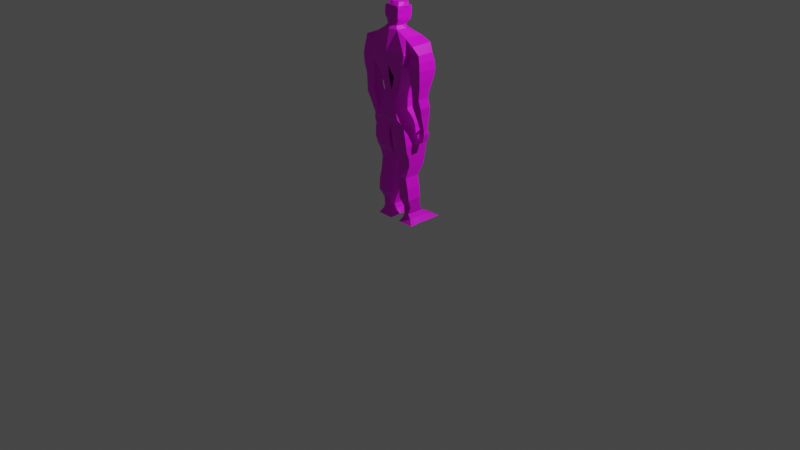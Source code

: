 # Source: Tasuna.blend  (saved by Blender 2.80.75; exported with 4.5.12 LTS)
import bpy
from mathutils import Matrix  # noqa: F401  (used for matrix-valued properties, if any)

bpy.ops.wm.read_factory_settings(use_empty=True)
scene = bpy.context.scene
scene.name = 'Scene'

# ---- collections
col_collection = bpy.data.collections.new('Collection'); scene.collection.children.link(col_collection)

# ---- images (referenced by path relative to the original .blend; pixels are not part of the script)
import os
ASSET_DIR = os.environ.get("B2B_ASSET_DIR", "")  # directory of the original .blend (textures are referenced by path, not embedded)
HERE = os.path.dirname(os.path.abspath(__file__))  # packed textures are extracted next to this script under _unpacked/

def load_image(name, relpath, width, height, colorspace="sRGB"):
    """Load a texture the original file referenced (path relative to the .blend, or extracted next to this script)."""
    p = next((c for c in (os.path.join(HERE, relpath), os.path.join(ASSET_DIR, relpath)) if relpath and os.path.exists(c)), "")
    if p:
        img = bpy.data.images.load(p, check_existing=True)
        img.name = name
    else:  # same state as the original file: an image datablock whose file is absent (Cycles renders it pink)
        img = bpy.data.images.new(name, width, height)
        img.source = "FILE"
        img.filepath = "//" + (relpath or name)
    img.colorspace_settings.name = colorspace
    return img
img_tasunatexture_proto = load_image('TasunaTexture_proto', 'TasunaTexture_proto.png', 1024, 1024, 'sRGB')

# ---- materials (node trees are filled in below, after node groups)
mat_material_002 = bpy.data.materials.new('Material.002')
mat_material_002.use_transparent_shadow = False

# ---- material node trees
mat_material_002.use_nodes = True; mat_material_002.node_tree.nodes.clear()
_N = mat_material_002.node_tree.nodes; _L = mat_material_002.node_tree.links
n0 = _N.new('ShaderNodeOutputMaterial'); n0.name = 'Material Output'; n0.location = (300, 300)
n1 = _N.new('ShaderNodeBsdfPrincipled'); n1.name = 'Principled BSDF'; n1.location = (10, 300)
n1.distribution = 'GGX'
n1.subsurface_method = 'BURLEY'
n1.inputs[3].default_value = 1.45
n1.inputs[27].default_value = (0.0, 0.0, 0.0, 1.0)
n1.inputs[28].default_value = 1.0
n2 = _N.new('ShaderNodeTexImage'); n2.name = 'Image Texture'; n2.location = (-280, 260)
n2.image = img_tasunatexture_proto
_L.new(n1.outputs[0], n0.inputs[0])
_L.new(n2.outputs[0], n1.inputs[0])
n0.is_active_output = True

# ---- world
world_world = bpy.data.worlds.new('World'); scene.world = world_world
world_world.use_nodes = True; world_world.node_tree.nodes.clear()
_N = world_world.node_tree.nodes; _L = world_world.node_tree.links
n0 = _N.new('ShaderNodeOutputWorld'); n0.name = 'World Output'; n0.location = (300, 300)
n1 = _N.new('ShaderNodeBackground'); n1.name = 'Background'; n1.location = (10, 300)
n1.inputs[0].default_value = (0.05088, 0.05088, 0.05088, 1.0)
_L.new(n1.outputs[0], n0.inputs[0])
n0.is_active_output = True
world_world.color = (0.05088, 0.05088, 0.05088)
world_world.use_sun_shadow = False
world_world.sun_shadow_jitter_overblur = 0.0

# ---- cameras
cam_camera = bpy.data.cameras.new('Camera')
cam_camera.clip_end = 100.0
cam_camera.ortho_scale = 7.314

# ---- lights
light_light = bpy.data.lights.new('Light', 'POINT')
light_light.transmission_factor = 0.0
light_light.energy = 1000.0
light_light.shadow_soft_size = 0.1
light_light.shadow_maximum_resolution = 0.006
light_light.use_absolute_resolution = True

# ---- meshes
me_cube = bpy.data.meshes.new('Cube')
me_cube.from_pydata([(-0.09305, 0.08827, 1.391), (-0.1829, 0.1416, 1.077), (-0.09306, -0.09811, 1.397), (-0.1829, -0.1188, 1.075), (-0.09305, 0.08827, 1.31), (-0.1101, 0.1044, 1.228), (-0.152, 0.1315, 1.146), (-0.09307, -0.1357, 1.31), (-0.1101, -0.1566, 1.228), (-0.1521, -0.1616, 1.146), (-0.1878, 0.1782, 1.647), (-0.1878, -0.141, 1.656), (-0.2398, 0.1882, 1.768), (-0.2398, -0.168, 1.802), (-0.1912, 0.1048, 1.941), (-0.1912, -0.09772, 1.942), (-0.06392, 0.04892, 2.003), (-0.08416, -0.1054, 2.006), (-1.193e-05, -0.141, 1.656), (-1.421e-05, -0.168, 1.802), (8.865e-06, 0.1048, 1.941), (-4.345e-05, -0.1287, 2.004), (-0.03398, -0.1001, 1.529), (-0.03396, 0.1093, 1.523), (-0.1276, 0.1094, 1.519), (-0.1276, -0.1001, 1.525), (-0.2398, -0.09549, 1.797), (-0.3606, -0.09441, 1.815), (-0.3104, -0.1243, 1.893), (-0.2398, 0.08156, 1.782), (-0.3606, 0.08149, 1.815), (-0.3104, 0.1027, 1.899), (-0.3768, -0.1005, 1.742), (-0.2285, -0.1005, 1.725), (-0.3768, 0.09407, 1.742), (-0.2285, 0.09406, 1.725), (-0.3806, -0.09899, 1.582), (-0.2429, -0.099, 1.582), (-0.3805, 0.08392, 1.58), (-0.2429, 0.08391, 1.58), (-0.2271, -0.1045, 1.657), (-0.2271, 0.09805, 1.649), (-0.3851, 0.09807, 1.659), (-0.3852, -0.1045, 1.668), (-0.3665, -0.08453, 1.479), (-0.2564, -0.08454, 1.479), (-0.3664, 0.05437, 1.479), (-0.2564, 0.05436, 1.479), (-0.3712, -0.07228, 1.29), (-0.2601, -0.07229, 1.29), (-0.3712, 0.04754, 1.293), (-0.2601, 0.04753, 1.293), (-0.3434, 0.000594, 1.055), (-0.2916, -0.0006832, 1.05), (-0.3428, 0.04973, 1.058), (-0.291, 0.04845, 1.053), (-0.3559, -0.04292, 1.198), (-0.3556, 0.05789, 1.201), (-0.2693, 0.0573, 1.205), (-0.2696, -0.04351, 1.202), (-0.27, -0.08745, 1.383), (-0.27, 0.03434, 1.385), (-0.3571, 0.03434, 1.384), (-0.3571, -0.08744, 1.383), (-0.2161, 0.166, 0.8822), (-0.2161, -0.1114, 0.8788), (-0.02116, 0.1665, 0.9027), (-0.02118, -0.1109, 0.8993), (-0.01526, -0.1183, 0.9812), (-0.01523, 0.1607, 0.9863), (-0.2065, 0.1607, 0.9869), (-0.2065, -0.1183, 0.9818), (-0.174, 0.09172, 0.5169), (-0.176, -0.07365, 0.5214), (-0.08032, 0.09172, 0.5172), (-0.08238, -0.07365, 0.5217), (-0.2071, -0.09072, 0.7976), (-0.2043, -0.05973, 0.7351), (-0.1942, -0.04231, 0.6475), (-0.05264, -0.04241, 0.6441), (-0.0331, -0.0598, 0.733), (-0.0179, -0.09051, 0.8061), (-0.207, 0.1579, 0.7977), (-0.2041, 0.1557, 0.7336), (-0.1938, 0.1475, 0.6378), (-0.05231, 0.1474, 0.6344), (-0.03288, 0.1557, 0.7315), (-0.01779, 0.1581, 0.8062), (-0.2098, 0.08529, 0.2908), (-0.2121, -0.0707, 0.2895), (-0.07565, 0.08524, 0.2895), (-0.07787, -0.07075, 0.2882), (-0.1703, 0.1527, 0.1176), (-0.1713, -0.03653, 0.1216), (-0.1139, 0.1526, 0.1171), (-0.1149, -0.03655, 0.1211), (-0.2027, -0.07477, 0.4115), (-0.081, -0.07475, 0.4126), (-0.2006, 0.09002, 0.4022), (-0.07886, 0.09004, 0.4032), (-0.1901, 0.09967, 0.1962), (-0.1917, -0.02541, 0.1956), (-0.09638, -0.02544, 0.1947), (-0.0948, 0.09964, 0.1954), (-0.2291, 0.3284, 0.01174), (-0.232, -0.05759, 0.01489), (-0.05544, 0.3284, 0.01123), (-0.05833, -0.05762, 0.01437), (-0.3456, -0.002891, 1.0), (-0.2856, -0.004168, 1.01), (-0.3458, 0.06866, 1.008), (-0.2857, 0.06738, 1.018), (-0.3223, 0.003736, 0.9229), (-0.2711, 0.002459, 0.956), (-0.3254, 0.07529, 0.9299), (-0.2742, 0.07401, 0.963), (-0.2564, 0.01584, 0.8841), (-0.2395, 0.01475, 0.9128), (-0.2596, 0.07669, 0.8868), (-0.2427, 0.07561, 0.9155), (-0.2271, 0.007104, 0.9951), (-0.2267, 0.04795, 0.9995), (-0.2288, 0.01023, 0.9685), (-0.2288, 0.05108, 0.9729), (-0.1829, 0.00497, 1.072), (-0.09306, -0.00492, 1.394), (-0.152, -0.01505, 1.146), (-0.1101, -0.02606, 1.228), (-0.09306, -0.02369, 1.31), (-0.1878, 0.01856, 1.651), (-0.2398, 0.02948, 1.786), (-0.1912, -0.002166, 1.942), (-0.09984, -0.0164, 2.004), (-0.1276, 0.004639, 1.522), (-0.2161, 0.02494, 0.8839), (-0.02117, 0.02546, 0.9044), (-0.2065, 0.02205, 0.9816), (-0.01525, 0.02202, 0.981), (-0.175, 0.02102, 0.5202), (-0.08135, 0.02102, 0.5205), (-0.01784, 0.03469, 0.8115), (-0.03299, 0.0464, 0.7407), (-0.05247, 0.05252, 0.6393), (-0.207, 0.03449, 0.803), (-0.2042, 0.04647, 0.7428), (-0.194, 0.05262, 0.6427), (-0.2109, 0.03211, 0.2883), (-0.07675, 0.03207, 0.2871), (-0.1708, 0.06995, 0.1155), (-0.1144, 0.06993, 0.115), (-0.07993, 0.01813, 0.409), (-0.2016, 0.01812, 0.4079), (-0.09559, 0.0354, 0.1991), (-0.1909, 0.03543, 0.2), (-0.2305, 0.08017, 0.01993), (-0.05689, 0.08014, 0.01941), (-0.0931, -0.031, 0.07163), (-0.09141, 0.2008, 0.06838), (-0.1931, 0.2009, 0.06886), (-0.1948, -0.03097, 0.0721), (-0.194, 0.07581, 0.06759), (-0.09226, 0.07579, 0.06711), (-0.09305, 0.01966, 1.393), (-0.152, 0.02361, 1.146), (-0.1101, 0.008361, 1.228), (-0.09306, 0.005842, 1.31), (-0.1878, 0.06066, 1.65), (-0.1276, 0.03226, 1.521), (-0.01524, 0.05859, 0.9824), (-0.01783, 0.06726, 0.8101), (-0.03296, 0.07522, 0.7383), (-0.05243, 0.07755, 0.638), (-0.07965, 0.0371, 0.4075), (-0.09538, 0.05235, 0.1981), (-0.1829, 0.04101, 1.073), (-0.2161, 0.06214, 0.8834), (-0.02117, 0.06266, 0.904), (-0.2065, 0.05862, 0.983), (-0.1747, 0.03967, 0.5193), (-0.08108, 0.03967, 0.5196), (-0.207, 0.06705, 0.8016), (-0.2042, 0.07529, 0.7403), (-0.194, 0.07766, 0.6414), (-0.2107, 0.04614, 0.289), (-0.07646, 0.04609, 0.2877), (-0.1707, 0.09177, 0.116), (-0.1143, 0.09175, 0.1155), (-0.2013, 0.03708, 0.4064), (-0.1907, 0.05238, 0.199), (-0.2302, 0.1456, 0.01148), (-0.05651, 0.1456, 0.01097), (-0.09203, 0.1088, 0.06745), (-0.1938, 0.1088, 0.06792), (-0.1829, -0.07337, 1.074), (-0.2161, -0.06136, 0.8806), (-0.02118, -0.06084, 0.9012), (-0.2065, -0.06678, 0.9818), (-0.1756, -0.0389, 0.521), (-0.082, -0.0389, 0.5213), (-0.2071, -0.04476, 0.7996), (-0.2043, -0.02075, 0.7379), (-0.1941, -0.007464, 0.6458), (-0.2117, -0.03297, 0.289), (-0.07746, -0.03301, 0.2878), (-0.1711, 0.002551, 0.1193), (-0.1147, 0.002533, 0.1188), (-0.2023, -0.04067, 0.4102), (-0.1914, -0.003074, 0.1972), (-0.2315, -0.0002685, 0.0136), (-0.0578, -0.0002967, 0.01309), (-0.09306, -0.06391, 1.396), (-0.1521, -0.1078, 1.146), (-0.1101, -0.1087, 1.228), (-0.09306, -0.09456, 1.31), (-0.1878, -0.08245, 1.654), (-0.1276, -0.06164, 1.524), (-0.01525, -0.06681, 0.9812), (-0.01788, -0.04455, 0.8081), (-0.03306, -0.02082, 0.7358), (-0.05258, -0.007564, 0.6424), (-0.08061, -0.04066, 0.4113), (-0.09609, -0.003105, 0.1963), (-0.1945, 0.008219, 0.07044), (-0.09279, 0.008198, 0.06997), (0.09306, 0.08826, 1.391), (0.1829, 0.1416, 1.077), (0.09305, -0.09813, 1.397), (0.1829, -0.1188, 1.075), (0.09306, 0.08826, 1.31), (0.1101, 0.1044, 1.228), (0.1521, 0.1315, 1.146), (0.09304, -0.1357, 1.31), (0.1101, -0.1566, 1.228), (0.152, -0.1617, 1.146), (0.1878, 0.1781, 1.647), (0.1878, -0.1411, 1.656), (0.2398, 0.1882, 1.768), (0.2398, -0.168, 1.802), (0.1912, 0.1048, 1.941), (0.1912, -0.09775, 1.942), (0.06393, 0.04891, 2.003), (0.08414, -0.1054, 2.006), (-1.005e-05, -0.1188, 1.075), (7.467e-06, 0.08827, 1.391), (-8.301e-06, -0.09812, 1.397), (1.198e-05, 0.1416, 1.077), (1.113e-05, 0.1315, 1.146), (8.834e-06, 0.1044, 1.228), (7.467e-06, 0.08827, 1.31), (-1.367e-05, -0.1617, 1.146), (-1.324e-05, -0.1566, 1.228), (-1.148e-05, -0.1357, 1.31), (1.507e-05, 0.1781, 1.647), (1.592e-05, 0.1882, 1.768), (5.374e-06, 0.06352, 2.002), (0.03396, -0.1001, 1.529), (0.03398, 0.1093, 1.523), (0.1276, 0.1093, 1.519), (0.1276, -0.1001, 1.525), (0.2398, -0.09553, 1.797), (0.3606, -0.09447, 1.815), (0.3104, -0.1243, 1.893), (0.2398, 0.08152, 1.782), (0.3606, 0.08143, 1.815), (0.3104, 0.1027, 1.899), (0.3768, -0.1006, 1.742), (0.2285, -0.1006, 1.725), (0.3768, 0.094, 1.742), (0.2285, 0.09402, 1.725), (0.3805, -0.09906, 1.582), (0.2429, -0.09904, 1.582), (0.3806, 0.08386, 1.58), (0.2429, 0.08387, 1.58), (0.2271, -0.1046, 1.657), (0.2271, 0.09801, 1.649), (0.3852, 0.098, 1.659), (0.3851, -0.1046, 1.668), (0.3664, -0.08459, 1.479), (0.2564, -0.08458, 1.479), (0.3664, 0.05431, 1.479), (0.2564, 0.05432, 1.479), (0.3712, -0.07235, 1.29), (0.2601, -0.07234, 1.29), (0.3712, 0.04747, 1.293), (0.2601, 0.04748, 1.293), (0.3434, 0.0005359, 1.055), (0.2916, -0.0007325, 1.05), (0.3428, 0.04967, 1.058), (0.291, 0.0484, 1.053), (0.3559, -0.04298, 1.198), (0.3557, 0.05783, 1.201), (0.2693, 0.05726, 1.205), (0.2696, -0.04355, 1.202), (0.2699, -0.08749, 1.383), (0.27, 0.03429, 1.385), (0.3571, 0.03428, 1.384), (0.3571, -0.0875, 1.383), (0.2162, 0.1659, 0.8822), (0.2161, -0.1114, 0.8788), (0.02118, 0.1665, 0.9027), (0.02116, -0.1109, 0.8993), (0.01524, -0.1183, 0.9812), (0.01526, 0.1607, 0.9863), (0.2065, 0.1607, 0.9869), (0.2065, -0.1183, 0.9818), (0.1705, 0.09169, 0.5169), (0.1725, -0.07368, 0.5214), (0.07684, 0.09171, 0.5172), (0.07886, -0.07366, 0.5217), (0.2071, -0.09075, 0.7976), (0.2008, -0.05976, 0.7351), (0.1907, -0.04234, 0.6475), (0.04913, -0.04241, 0.6441), (0.02959, -0.0598, 0.733), (0.01789, -0.09051, 0.8061), (0.207, 0.1579, 0.7977), (0.2006, 0.1557, 0.7336), (0.1904, 0.1475, 0.6378), (0.04883, 0.1474, 0.6344), (0.02941, 0.1557, 0.7315), (0.01781, 0.1581, 0.8062), (0.2099, 0.08525, 0.2908), (0.2121, -0.07074, 0.2895), (0.07566, 0.08523, 0.2895), (0.07786, -0.07076, 0.2882), (0.1703, 0.1526, 0.1176), (0.1712, -0.03656, 0.1216), (0.114, 0.1526, 0.1171), (0.1149, -0.03657, 0.1211), (0.1992, -0.0748, 0.4115), (0.07748, -0.07476, 0.4126), (0.1971, 0.08998, 0.4022), (0.07537, 0.09002, 0.4032), (0.1901, 0.09964, 0.1962), (0.1917, -0.02544, 0.1956), (0.09637, -0.02545, 0.1947), (0.09481, 0.09962, 0.1954), (0.2292, 0.3284, 0.01174), (0.232, -0.05763, 0.01489), (0.05549, 0.3284, 0.01123), (0.05832, -0.05763, 0.01437), (0.3456, -0.002949, 1.0), (0.2856, -0.004217, 1.01), (0.3458, 0.0686, 1.008), (0.2857, 0.06733, 1.018), (0.3223, 0.003681, 0.9229), (0.2711, 0.002413, 0.956), (0.3255, 0.07523, 0.9299), (0.2743, 0.07396, 0.963), (0.2564, 0.01579, 0.8841), (0.2395, 0.01471, 0.9128), (0.2596, 0.07665, 0.8868), (0.2428, 0.07556, 0.9155), (0.2271, 0.007066, 0.9951), (0.2267, 0.04791, 0.9995), (0.2288, 0.0102, 0.9685), (0.2288, 0.05104, 0.9729), (0.1829, 0.004939, 1.072), (0.09306, -0.004936, 1.394), (0.152, -0.01508, 1.146), (0.1101, -0.02608, 1.228), (0.09305, -0.02371, 1.31), (0.1878, 0.01853, 1.651), (0.2398, 0.02944, 1.786), (0.1912, -0.002198, 1.942), (0.09591, 0.0001066, 2.004), (4.192e-07, 0.004955, 1.072), (0.1276, 0.004617, 1.522), (0.2161, 0.0249, 0.8839), (0.02117, 0.02546, 0.9044), (0.2065, 0.02201, 0.9816), (0.01525, 0.02201, 0.981), (0.1715, 0.021, 0.5202), (0.07785, 0.02101, 0.5205), (0.01785, 0.03469, 0.8115), (0.0295, 0.0464, 0.7407), (0.04898, 0.05251, 0.6393), (0.207, 0.03445, 0.803), (0.2007, 0.04644, 0.7428), (0.1905, 0.05258, 0.6427), (0.211, 0.03207, 0.2883), (0.07676, 0.03205, 0.2871), (0.1708, 0.06992, 0.1155), (0.1144, 0.06991, 0.115), (0.07643, 0.01812, 0.409), (0.1981, 0.01808, 0.4079), (0.09559, 0.03539, 0.1991), (0.1909, 0.0354, 0.2), (0.2306, 0.08013, 0.01993), (0.0569, 0.08013, 0.01941), (0.0931, -0.03101, 0.07163), (0.09144, 0.2008, 0.06838), (0.1932, 0.2008, 0.06886), (0.1948, -0.03101, 0.0721), (0.194, 0.07577, 0.06759), (0.09227, 0.07577, 0.06711), (0.09306, 0.01965, 1.393), (0.152, 0.02359, 1.146), (0.1101, 0.008342, 1.228), (0.09306, 0.005827, 1.31), (0.1878, 0.06063, 1.65), (0.1276, 0.03224, 1.521), (0.01525, 0.05859, 0.9824), (0.01784, 0.06726, 0.8101), (0.02947, 0.07522, 0.7383), (0.04894, 0.07755, 0.638), (0.07615, 0.03709, 0.4075), (0.09539, 0.05233, 0.1981), (0.1829, 0.04098, 1.073), (3.468e-06, 0.041, 1.073), (0.2161, 0.06211, 0.8834), (0.02118, 0.06266, 0.904), (0.2065, 0.05858, 0.983), (0.1712, 0.03964, 0.5193), (0.07758, 0.03966, 0.5196), (0.207, 0.06702, 0.8016), (0.2007, 0.07526, 0.7403), (0.1905, 0.07762, 0.6414), (0.2107, 0.0461, 0.289), (0.07647, 0.04608, 0.2877), (0.1707, 0.09174, 0.116), (0.1143, 0.09173, 0.1155), (0.1978, 0.03705, 0.4064), (0.1907, 0.05235, 0.199), (0.2302, 0.1456, 0.01148), (0.05653, 0.1456, 0.01097), (0.09205, 0.1088, 0.06745), (0.1938, 0.1088, 0.06792), (0.1829, -0.0734, 1.074), (-6.208e-06, -0.07339, 1.074), (0.2161, -0.0614, 0.8806), (0.02117, -0.06085, 0.9012), (0.2065, -0.06681, 0.9818), (0.1721, -0.03893, 0.521), (0.07849, -0.03891, 0.5213), (0.2071, -0.04479, 0.7996), (0.2008, -0.02078, 0.7379), (0.1906, -0.007496, 0.6458), (0.2116, -0.033, 0.289), (0.07745, -0.03302, 0.2878), (0.1711, 0.002522, 0.1193), (0.1147, 0.002514, 0.1188), (0.1988, -0.04071, 0.4102), (0.1914, -0.003106, 0.1972), (0.2315, -0.0003077, 0.0136), (0.0578, -0.0003065, 0.01309), (0.09305, -0.06392, 1.396), (0.152, -0.1079, 1.146), (0.1101, -0.1087, 1.228), (0.09305, -0.09458, 1.31), (0.1878, -0.08248, 1.654), (0.1276, -0.06166, 1.524), (0.01524, -0.06681, 0.9812), (0.01787, -0.04456, 0.8081), (0.02956, -0.02082, 0.7358), (0.04907, -0.007573, 0.6424), (0.0771, -0.04067, 0.4113), (0.09609, -0.003121, 0.1963), (0.1945, 0.008187, 0.07044), (0.09279, 0.008183, 0.06997), (0.07895, -0.08666, 2.082), (0.08087, -0.08672, 2.22), (-0.07395, -0.08665, 2.082), (-0.08062, -0.0867, 2.22), (0.08782, 0.05314, 2.072), (0.08088, 0.07429, 2.208), (-0.07394, 0.0531, 2.072), (-0.0806, 0.07431, 2.208), (-0.03978, -0.09206, 2.083), (0.0001247, -0.09511, 2.083), (0.04003, -0.09207, 2.083), (0.04312, -0.09193, 2.221), (0.0001247, -0.09487, 2.221), (-0.04287, -0.09193, 2.221), (0.04004, 0.0585, 2.071), (0.0001379, 0.06155, 2.071), (-0.03977, 0.05851, 2.071), (-0.04285, 0.07953, 2.207), (0.0001397, 0.08247, 2.207), (0.04313, 0.07952, 2.207), (0.08866, -0.09832, 2.109), (0.08703, -0.09808, 2.153), (0.08703, -0.09474, 2.196), (-0.08678, -0.09472, 2.196), (-0.08678, -0.09807, 2.153), (-0.08366, -0.09831, 2.109), (-0.08676, 0.07857, 2.183), (-0.08676, 0.07522, 2.14), (-0.08365, 0.06877, 2.097), (0.08704, 0.07855, 2.183), (0.08704, 0.07521, 2.14), (0.08867, 0.06875, 2.097), (-0.04331, 0.07856, 2.183), (-0.04331, 0.07522, 2.14), (-0.04175, 0.06876, 2.097), (0.0001394, 0.07856, 2.183), (0.0001391, 0.07521, 2.14), (0.0001385, 0.06876, 2.097), (0.04359, 0.07855, 2.183), (0.04359, 0.07521, 2.14), (0.04203, 0.06876, 2.097), (0.04358, -0.09474, 2.196), (0.04358, -0.09808, 2.153), (0.04202, -0.09832, 2.109), (0.0001247, -0.09473, 2.196), (0.0001244, -0.09808, 2.153), (0.0001244, -0.09831, 2.109), (-0.04333, -0.09473, 2.196), (-0.04333, -0.09807, 2.153), (-0.04177, -0.09831, 2.109), (-0.07968, 0.02087, 2.074), (-0.08291, -0.01677, 2.077), (-0.07968, -0.05442, 2.08), (-0.08585, -0.04906, 2.217), (-0.0888, -0.006197, 2.214), (-0.08585, 0.03667, 2.211), (0.08469, -0.05443, 2.08), (0.08793, -0.01679, 2.077), (0.08469, 0.02085, 2.074), (0.08612, 0.03665, 2.211), (0.08907, -0.006212, 2.214), (0.08611, -0.04907, 2.217), (-0.05748, -0.06411, 2.253), (-0.06738, -0.003518, 2.249), (-0.05747, 0.05707, 2.244), (0.003292, -0.07399, 2.254), (0.0001326, -0.001331, 2.277), (0.003304, 0.06694, 2.243), (0.06406, -0.06412, 2.253), (0.07397, -0.00353, 2.249), (0.06407, 0.05706, 2.244), (-0.05862, 0.02858, 2.035), (-0.0696, -0.03001, 2.035), (-0.05863, -0.0886, 2.035), (-2.922e-05, 0.03955, 2.035), (0.05856, 0.02857, 2.035), (0.06953, -0.03002, 2.035), (0.05855, -0.08861, 2.035), (0.08867, 0.02698, 2.1), (0.08867, -0.01478, 2.103), (0.08866, -0.05655, 2.106), (0.08704, 0.03188, 2.143), (0.08703, -0.01144, 2.146), (0.08703, -0.05476, 2.15), (0.08704, 0.03523, 2.186), (0.08703, -0.008094, 2.19), (0.08703, -0.05142, 2.193), (-0.08366, -0.05654, 2.106), (-0.08365, -0.01477, 2.103), (-0.08365, 0.027, 2.1), (-0.08677, -0.05475, 2.15), (-0.08677, -0.01142, 2.146), (-0.08677, 0.0319, 2.143), (-0.08677, -0.0514, 2.193), (-0.08677, -0.00808, 2.19), (-0.08677, 0.03524, 2.186), (0.3606, -0.009056, 1.815), (0.3104, -0.0141, 1.896), (0.2398, -0.009558, 1.79), (0.3768, -0.006094, 1.742), (0.2285, -0.006082, 1.725), (0.3805, -0.01024, 1.581), (0.2429, -0.01022, 1.581), (0.3852, -0.00621, 1.664), (0.2271, -0.006197, 1.653), (0.3664, -0.01714, 1.479), (0.2564, -0.01713, 1.479), (0.3712, -0.01416, 1.291), (0.2601, -0.01416, 1.291), (0.3431, 0.02439, 1.056), (0.2913, 0.02313, 1.052), (0.2695, 0.005401, 1.203), (0.3558, 0.005971, 1.2), (0.3571, -0.02836, 1.384), (0.27, -0.02836, 1.384), (0.3457, 0.0318, 1.004), (0.2856, 0.03053, 1.014), (0.3239, 0.03843, 0.9263), (0.2726, 0.03716, 0.9594), (0.258, 0.04534, 0.8854), (0.2411, 0.04426, 0.9141), (0.2269, 0.0269, 0.9972), (0.2288, 0.03003, 0.9707), (-0.3606, -0.00646, 1.815), (-0.3104, -0.01077, 1.896), (-0.2398, -0.006966, 1.789), (-0.3768, -0.003226, 1.742), (-0.2285, -0.003238, 1.725), (-0.3805, -0.007536, 1.581), (-0.2429, -0.007547, 1.581), (-0.3852, -0.003225, 1.664), (-0.2271, -0.003239, 1.653), (-0.3664, -0.01508, 1.479), (-0.2564, -0.01509, 1.479), (-0.3712, -0.01237, 1.291), (-0.2601, -0.01238, 1.291), (-0.3431, 0.02516, 1.057), (-0.2913, 0.02388, 1.052), (-0.2695, 0.0069, 1.203), (-0.3558, 0.007484, 1.2), (-0.3571, -0.02655, 1.384), (-0.27, -0.02656, 1.384), (-0.3457, 0.03289, 1.004), (-0.2856, 0.03161, 1.014), (-0.3239, 0.03951, 0.9264), (-0.2727, 0.03823, 0.9595), (-0.258, 0.04626, 0.8854), (-0.2411, 0.04518, 0.9141), (-0.2269, 0.02753, 0.9973), (-0.2288, 0.03066, 0.9707)], [], [(215, 25, 11, 214), (251, 244, 2, 7), (165, 162, 0, 4), (174, 163, 6, 1), (163, 164, 5, 6), (164, 165, 4, 5), (242, 249, 9, 3), (249, 250, 8, 9), (250, 251, 7, 8), (214, 11, 13, 26), (23, 24, 10, 252), (252, 10, 12, 253), (253, 12, 14, 20), (20, 14, 16, 254), (239, 241, 21, 19, 237), (11, 18, 19, 13), (25, 22, 18, 11), (5, 4, 248, 247), (6, 5, 247, 246), (1, 6, 246, 245), (4, 0, 243, 248), (216, 68, 67, 195), (29, 131, 14, 12), (2, 244, 22, 25), (243, 0, 24, 23), (210, 2, 25, 215), (26, 15, 28, 27), (583, 584, 31, 30), (30, 31, 14, 29), (585, 131, 15, 26), (583, 30, 34, 586), (584, 28, 15, 131), (591, 40, 37, 589), (26, 27, 32, 33), (30, 29, 35, 34), (585, 26, 33, 587), (38, 39, 47, 46), (590, 42, 38, 588), (42, 41, 39, 38), (40, 43, 36, 37), (33, 32, 43, 40), (34, 35, 41, 42), (586, 34, 42, 590), (587, 33, 40, 591), (601, 60, 49, 595), (37, 36, 44, 45), (589, 37, 45, 593), (588, 38, 46, 592), (57, 58, 55, 54), (600, 62, 50, 594), (62, 61, 51, 50), (60, 63, 48, 49), (59, 56, 52, 53), (598, 59, 53, 597), (599, 57, 54, 596), (595, 49, 59, 598), (594, 50, 57, 599), (49, 48, 56, 59), (50, 51, 58, 57), (45, 44, 63, 60), (46, 47, 61, 62), (592, 46, 62, 600), (593, 45, 60, 601), (79, 78, 73, 75), (177, 70, 64, 175), (70, 69, 66, 64), (68, 71, 65, 67), (242, 3, 71, 68), (1, 245, 69, 70), (174, 1, 70, 177), (429, 242, 68, 216), (97, 96, 89, 91), (182, 84, 72, 178), (219, 79, 75, 198), (84, 85, 74, 72), (64, 66, 87, 82), (82, 87, 86, 83), (83, 86, 85, 84), (195, 67, 81, 217), (217, 81, 80, 218), (218, 80, 79, 219), (175, 64, 82, 180), (180, 82, 83, 181), (181, 83, 84, 182), (67, 65, 76, 81), (81, 76, 77, 80), (80, 77, 78, 79), (188, 100, 92, 185), (187, 98, 88, 183), (220, 97, 91, 203), (98, 99, 90, 88), (223, 156, 107, 209), (221, 102, 95, 205), (100, 103, 94, 92), (102, 101, 93, 95), (72, 74, 99, 98), (198, 75, 97, 220), (178, 72, 98, 187), (75, 73, 96, 97), (91, 89, 101, 102), (88, 90, 103, 100), (203, 91, 102, 221), (183, 88, 100, 188), (189, 104, 106, 190), (158, 157, 106, 104), (156, 159, 105, 107), (192, 158, 104, 189), (54, 55, 111, 110), (110, 111, 115, 114), (53, 52, 108, 109), (111, 55, 121, 123), (596, 54, 110, 602), (605, 113, 117, 607), (109, 108, 112, 113), (603, 109, 113, 605), (602, 110, 114, 604), (607, 606, 118, 119), (604, 114, 118, 606), (114, 115, 119, 118), (113, 112, 116, 117), (608, 120, 122, 609), (53, 109, 122, 120), (603, 111, 123, 609), (597, 53, 120, 608), (222, 160, 154, 208), (208, 154, 155, 209), (202, 146, 153, 207), (184, 147, 152, 173), (197, 138, 151, 206), (179, 139, 150, 172), (173, 152, 149, 186), (191, 161, 155, 190), (172, 150, 147, 184), (206, 151, 146, 202), (207, 153, 148, 204), (200, 144, 145, 201), (199, 143, 144, 200), (194, 134, 143, 199), (170, 141, 142, 171), (169, 140, 141, 170), (176, 135, 140, 169), (171, 142, 139, 179), (201, 145, 138, 197), (409, 366, 137, 168), (193, 124, 136, 196), (196, 136, 134, 194), (162, 125, 133, 167), (26, 15, 131, 130), (168, 137, 135, 176), (166, 129, 130, 29), (212, 213, 128, 127), (211, 212, 127, 126), (193, 211, 126, 124), (213, 210, 125, 128), (167, 133, 129, 166), (186, 149, 161, 191), (204, 148, 160, 222), (185, 92, 158, 192), (95, 93, 159, 156), (92, 94, 157, 158), (205, 95, 156, 223), (148, 185, 192, 160), (94, 186, 191, 157), (24, 167, 166, 10), (10, 166, 29, 12), (14, 131, 132, 16), (69, 168, 176, 66), (0, 162, 167, 24), (245, 409, 168, 69), (85, 171, 179, 74), (66, 176, 169, 87), (87, 169, 170, 86), (86, 170, 171, 85), (99, 172, 184, 90), (157, 191, 190, 106), (103, 173, 186, 94), (74, 179, 172, 99), (90, 184, 173, 103), (160, 192, 189, 154), (154, 189, 190, 155), (146, 183, 188, 153), (138, 178, 187, 151), (151, 187, 183, 146), (153, 188, 185, 148), (144, 181, 182, 145), (143, 180, 181, 144), (134, 175, 180, 143), (145, 182, 178, 138), (124, 174, 177, 136), (136, 177, 175, 134), (130, 131, 29), (127, 128, 165, 164), (126, 127, 164, 163), (124, 126, 163, 174), (128, 125, 162, 165), (149, 205, 223, 161), (93, 204, 222, 159), (7, 2, 210, 213), (3, 9, 211, 193), (9, 8, 212, 211), (8, 7, 213, 212), (13, 15, 26), (71, 196, 194, 65), (3, 193, 196, 71), (78, 201, 197, 73), (65, 194, 199, 76), (76, 199, 200, 77), (77, 200, 201, 78), (101, 207, 204, 93), (96, 206, 202, 89), (73, 197, 206, 96), (89, 202, 207, 101), (105, 208, 209, 107), (159, 222, 208, 105), (147, 203, 221, 152), (139, 198, 220, 150), (152, 221, 205, 149), (161, 223, 209, 155), (150, 220, 203, 147), (141, 218, 219, 142), (140, 217, 218, 141), (135, 195, 217, 140), (142, 219, 198, 139), (366, 429, 216, 137), (125, 210, 215, 133), (137, 216, 195, 135), (131, 15, 17, 132), (129, 214, 26, 130), (133, 215, 214, 129), (451, 450, 235, 258), (251, 231, 226, 244), (399, 228, 224, 396), (408, 225, 230, 397), (397, 230, 229, 398), (398, 229, 228, 399), (242, 227, 233, 249), (249, 233, 232, 250), (250, 232, 231, 251), (450, 259, 237, 235), (256, 252, 234, 257), (252, 253, 236, 234), (253, 20, 238, 236), (20, 254, 240, 238), (13, 19, 21, 17, 15), (235, 237, 19, 18), (258, 235, 18, 255), (229, 247, 248, 228), (230, 246, 247, 229), (225, 245, 246, 230), (228, 248, 243, 224), (452, 431, 300, 301), (262, 236, 238, 364), (226, 258, 255, 244), (243, 256, 257, 224), (446, 451, 258, 226), (259, 260, 261, 239), (556, 263, 264, 557), (263, 262, 238, 264), (558, 259, 239, 364), (556, 559, 267, 263), (557, 364, 239, 261), (564, 562, 270, 273), (259, 266, 265, 260), (263, 267, 268, 262), (558, 560, 266, 259), (271, 279, 280, 272), (563, 561, 271, 275), (275, 271, 272, 274), (273, 270, 269, 276), (266, 273, 276, 265), (267, 275, 274, 268), (559, 563, 275, 267), (560, 564, 273, 266), (574, 568, 282, 293), (270, 278, 277, 269), (562, 566, 278, 270), (561, 565, 279, 271), (290, 287, 288, 291), (573, 567, 283, 295), (295, 283, 284, 294), (293, 282, 281, 296), (292, 286, 285, 289), (571, 570, 286, 292), (572, 569, 287, 290), (568, 571, 292, 282), (567, 572, 290, 283), (282, 292, 289, 281), (283, 290, 291, 284), (278, 293, 296, 277), (279, 295, 294, 280), (565, 573, 295, 279), (566, 574, 293, 278), (312, 308, 306, 311), (412, 410, 297, 303), (303, 297, 299, 302), (301, 300, 298, 304), (242, 301, 304, 227), (225, 303, 302, 245), (408, 412, 303, 225), (429, 452, 301, 242), (330, 324, 322, 329), (417, 413, 305, 317), (455, 434, 308, 312), (317, 305, 307, 318), (297, 315, 320, 299), (315, 316, 319, 320), (316, 317, 318, 319), (431, 453, 314, 300), (453, 454, 313, 314), (454, 455, 312, 313), (410, 415, 315, 297), (415, 416, 316, 315), (416, 417, 317, 316), (300, 314, 309, 298), (314, 313, 310, 309), (313, 312, 311, 310), (423, 420, 325, 333), (422, 418, 321, 331), (456, 439, 324, 330), (331, 321, 323, 332), (459, 445, 340, 390), (457, 441, 328, 335), (333, 325, 327, 336), (335, 328, 326, 334), (305, 331, 332, 307), (434, 456, 330, 308), (413, 422, 331, 305), (308, 330, 329, 306), (324, 335, 334, 322), (321, 333, 336, 323), (439, 457, 335, 324), (418, 423, 333, 321), (424, 425, 339, 337), (392, 337, 339, 391), (390, 340, 338, 393), (427, 424, 337, 392), (287, 343, 344, 288), (343, 347, 348, 344), (286, 342, 341, 285), (344, 356, 354, 288), (569, 575, 343, 287), (578, 580, 350, 346), (342, 346, 345, 341), (576, 578, 346, 342), (575, 577, 347, 343), (580, 352, 351, 579), (577, 579, 351, 347), (347, 351, 352, 348), (346, 350, 349, 345), (581, 582, 355, 353), (286, 353, 355, 342), (576, 582, 356, 344), (570, 581, 353, 286), (458, 444, 388, 394), (444, 445, 389, 388), (438, 443, 387, 380), (419, 407, 386, 381), (433, 442, 385, 372), (414, 406, 384, 373), (407, 421, 383, 386), (426, 425, 389, 395), (406, 419, 381, 384), (442, 438, 380, 385), (443, 440, 382, 387), (436, 437, 379, 378), (435, 436, 378, 377), (430, 435, 377, 368), (404, 405, 376, 375), (403, 404, 375, 374), (411, 403, 374, 369), (405, 414, 373, 376), (437, 433, 372, 379), (409, 402, 371, 366), (428, 432, 370, 357), (432, 430, 368, 370), (396, 401, 367, 358), (259, 363, 364, 239), (402, 411, 369, 371), (400, 262, 363, 362), (448, 360, 361, 449), (447, 359, 360, 448), (428, 357, 359, 447), (449, 361, 358, 446), (401, 400, 362, 367), (421, 426, 395, 383), (440, 458, 394, 382), (420, 427, 392, 325), (328, 390, 393, 326), (325, 392, 391, 327), (441, 459, 390, 328), (382, 394, 427, 420), (327, 391, 426, 421), (257, 234, 400, 401), (234, 236, 262, 400), (238, 240, 365, 364), (302, 299, 411, 402), (224, 257, 401, 396), (245, 302, 402, 409), (318, 307, 414, 405), (299, 320, 403, 411), (320, 319, 404, 403), (319, 318, 405, 404), (332, 323, 419, 406), (391, 339, 425, 426), (336, 327, 421, 407), (307, 332, 406, 414), (323, 336, 407, 419), (394, 388, 424, 427), (388, 389, 425, 424), (380, 387, 423, 418), (372, 385, 422, 413), (385, 380, 418, 422), (387, 382, 420, 423), (378, 379, 417, 416), (377, 378, 416, 415), (368, 377, 415, 410), (379, 372, 413, 417), (357, 370, 412, 408), (370, 368, 410, 412), (363, 262, 364), (360, 398, 399, 361), (359, 397, 398, 360), (357, 408, 397, 359), (361, 399, 396, 358), (383, 395, 459, 441), (326, 393, 458, 440), (231, 449, 446, 226), (227, 428, 447, 233), (233, 447, 448, 232), (232, 448, 449, 231), (237, 259, 239), (304, 298, 430, 432), (227, 304, 432, 428), (311, 306, 433, 437), (298, 309, 435, 430), (309, 310, 436, 435), (310, 311, 437, 436), (334, 326, 440, 443), (329, 322, 438, 442), (306, 329, 442, 433), (322, 334, 443, 438), (338, 340, 445, 444), (393, 338, 444, 458), (381, 386, 457, 439), (373, 384, 456, 434), (386, 383, 441, 457), (395, 389, 445, 459), (384, 381, 439, 456), (375, 376, 455, 454), (374, 375, 454, 453), (369, 374, 453, 431), (376, 373, 434, 455), (366, 371, 452, 429), (358, 367, 451, 446), (371, 369, 431, 452), (364, 365, 241, 239), (362, 363, 259, 450), (367, 362, 450, 451), (507, 473, 463, 483), (555, 515, 467, 486), (498, 479, 465, 489), (546, 521, 461, 482), (535, 474, 464, 518), (528, 471, 461, 521), (513, 463, 473, 522), (522, 473, 472, 525), (525, 472, 471, 528), (510, 466, 476, 531), (531, 476, 475, 534), (534, 475, 474, 535), (486, 467, 477, 492), (492, 477, 478, 495), (495, 478, 479, 498), (482, 461, 471, 501), (501, 471, 472, 504), (504, 472, 473, 507), (469, 506, 509, 468), (506, 505, 508, 509), (505, 504, 507, 508), (470, 503, 506, 469), (503, 502, 505, 506), (502, 501, 504, 505), (460, 480, 503, 470), (480, 481, 502, 503), (481, 482, 501, 502), (475, 497, 500, 474), (497, 496, 499, 500), (496, 495, 498, 499), (476, 494, 497, 475), (494, 493, 496, 497), (493, 492, 495, 496), (466, 488, 494, 476), (488, 487, 493, 494), (487, 486, 492, 493), (516, 540, 480, 460), (540, 543, 481, 480), (543, 546, 482, 481), (474, 500, 491, 464), (500, 499, 490, 491), (499, 498, 489, 490), (510, 549, 488, 466), (549, 552, 487, 488), (552, 555, 486, 487), (468, 509, 485, 462), (509, 508, 484, 485), (508, 507, 483, 484), (484, 483, 553, 550), (550, 553, 554, 551), (551, 554, 555, 552), (485, 484, 550, 547), (547, 550, 551, 548), (548, 551, 552, 549), (462, 485, 547, 512), (512, 547, 548, 511), (511, 548, 549, 510), (490, 489, 544, 541), (541, 544, 545, 542), (542, 545, 546, 543), (491, 490, 541, 538), (538, 541, 542, 539), (539, 542, 543, 540), (464, 491, 538, 518), (518, 538, 539, 517), (517, 539, 540, 516), (469, 21, 537, 470), (468, 533, 21, 469), (462, 512, 533, 468), (512, 511, 532, 533), (511, 510, 531, 532), (478, 527, 530, 479), (527, 526, 529, 530), (526, 525, 528, 529), (477, 524, 527, 478), (524, 523, 526, 527), (523, 522, 525, 526), (467, 515, 524, 477), (515, 514, 523, 524), (514, 513, 522, 523), (479, 530, 519, 465), (530, 529, 520, 519), (529, 528, 521, 520), (470, 537, 516, 460), (537, 536, 517, 516), (536, 535, 518, 517), (489, 465, 519, 544), (544, 519, 520, 545), (545, 520, 521, 546), (483, 463, 513, 553), (553, 513, 514, 554), (554, 514, 515, 555), (240, 254, 534, 535), (254, 16, 531, 534), (132, 532, 531, 16), (532, 132, 17, 533), (365, 240, 535, 536), (536, 537, 241, 365), (241, 537, 21), (21, 533, 17), (288, 354, 581, 570), (342, 355, 582, 576), (354, 356, 582, 581), (345, 349, 579, 577), (350, 580, 579, 349), (341, 345, 577, 575), (344, 348, 578, 576), (348, 352, 580, 578), (285, 341, 575, 569), (280, 294, 574, 566), (277, 296, 573, 565), (281, 289, 572, 567), (284, 291, 571, 568), (289, 285, 569, 572), (291, 288, 570, 571), (296, 281, 567, 573), (269, 277, 565, 561), (272, 280, 566, 562), (294, 284, 568, 574), (268, 274, 564, 560), (265, 276, 563, 559), (276, 269, 561, 563), (262, 268, 560, 558), (274, 272, 562, 564), (264, 238, 364, 557), (260, 265, 559, 556), (262, 558, 364, 238), (260, 556, 557, 261), (55, 597, 608, 121), (109, 603, 609, 122), (121, 608, 609, 123), (112, 604, 606, 116), (117, 116, 606, 607), (108, 602, 604, 112), (111, 603, 605, 115), (115, 605, 607, 119), (52, 596, 602, 108), (47, 593, 601, 61), (44, 592, 600, 63), (48, 594, 599, 56), (51, 595, 598, 58), (56, 599, 596, 52), (58, 598, 597, 55), (63, 600, 594, 48), (36, 588, 592, 44), (39, 589, 593, 47), (61, 601, 595, 51), (35, 587, 591, 41), (32, 586, 590, 43), (43, 590, 588, 36), (29, 585, 587, 35), (41, 591, 589, 39), (31, 584, 131, 14), (27, 583, 586, 32), (29, 14, 131, 585), (27, 28, 584, 583)])
_uv = me_cube.uv_layers.new(name='UVMap')
_uv.uv.foreach_set('vector', [0.6103, 0.7358, 0.6256, 0.7351, 0.6452, 0.7912, 0.6218, 0.7922, 0.1964, 0.5356, 0.1964, 0.5702, 0.1591, 0.5702, 0.1591, 0.5356, 0.6217, 0.4048, 0.6324, 0.3748, 0.6593, 0.3805, 0.6542, 0.4105, 0.6182, 0.5077, 0.6167, 0.4753, 0.6593, 0.4828, 0.6581, 0.5132, 0.6167, 0.4753, 0.6171, 0.4374, 0.655, 0.4441, 0.6593, 0.4828, 0.6171, 0.4374, 0.6217, 0.4048, 0.6542, 0.4105, 0.655, 0.4441, 0.1964, 0.4408, 0.1964, 0.47, 0.1355, 0.47, 0.1231, 0.4408, 0.1964, 0.47, 0.1964, 0.5033, 0.1523, 0.5033, 0.1355, 0.47, 0.1964, 0.5033, 0.1964, 0.5356, 0.1591, 0.5356, 0.1523, 0.5033, 0.6218, 0.7922, 0.6452, 0.7912, 0.6589, 0.8512, 0.63, 0.8512, 0.2817, 0.2064, 0.2442, 0.2081, 0.2201, 0.162, 0.2953, 0.162, 0.2953, 0.162, 0.2201, 0.162, 0.1992, 0.1146, 0.2953, 0.1146, 0.2953, 0.1146, 0.1992, 0.1146, 0.2187, 0.04017, 0.2953, 0.04017, 0.2953, 0.04017, 0.2187, 0.04017, 0.2697, 0.0117, 0.2953, 0.0128, 0.02091, 0.03779, 0.06377, 0.01205, 0.09747, 0.01234, 0.09746, 0.09279, 0.00144, 0.09279, 0.1212, 0.6751, 0.1964, 0.6751, 0.1964, 0.7348, 0.1004, 0.7348, 0.1453, 0.6216, 0.1828, 0.6233, 0.1964, 0.6751, 0.1212, 0.6751, 0.2512, 0.3234, 0.258, 0.2901, 0.2953, 0.2901, 0.2953, 0.3234, 0.2344, 0.3583, 0.2512, 0.3234, 0.2953, 0.3234, 0.2953, 0.3583, 0.222, 0.3861, 0.2344, 0.3583, 0.2953, 0.3583, 0.2953, 0.3861, 0.258, 0.2901, 0.258, 0.2578, 0.2953, 0.2578, 0.2953, 0.2901, 0.4883, 0.04103, 0.5089, 0.03994, 0.5082, 0.06867, 0.4881, 0.06908, 0.8184, 0.8658, 0.8847, 0.8314, 0.8847, 0.8745, 0.8135, 0.9089, 0.1591, 0.5702, 0.1964, 0.5702, 0.1828, 0.6233, 0.1453, 0.6216, 0.2953, 0.2578, 0.258, 0.2578, 0.2442, 0.2081, 0.2817, 0.2064, 0.609, 0.6853, 0.6226, 0.6848, 0.6256, 0.7351, 0.6103, 0.7358, 0.794, 0.7368, 0.8113, 0.7964, 0.7643, 0.7752, 0.7455, 0.7423, 0.4418, 0.7184, 0.4424, 0.7564, 0.397, 0.7564, 0.4066, 0.7174, 0.8209, 0.4178, 0.8397, 0.3848, 0.8868, 0.3667, 0.8697, 0.4289, 0.7486, 0.2628, 0.7483, 0.3248, 0.7102, 0.323, 0.7132, 0.2634, 0.4418, 0.7184, 0.4066, 0.7174, 0.4023, 0.6877, 0.4412, 0.6887, 0.9907, 0.311, 0.9907, 0.3568, 0.9536, 0.3462, 0.9531, 0.3076, 0.7506, 0.2204, 0.7101, 0.2198, 0.7132, 0.1911, 0.7497, 0.1926, 0.794, 0.7368, 0.7455, 0.7423, 0.74, 0.713, 0.7997, 0.7084, 0.8209, 0.4178, 0.8697, 0.4289, 0.8752, 0.4522, 0.8156, 0.4478, 0.7486, 0.2628, 0.7132, 0.2634, 0.7113, 0.2421, 0.7502, 0.2441, 0.8165, 0.5118, 0.8716, 0.5095, 0.8676, 0.5477, 0.8236, 0.5495, 0.4419, 0.658, 0.4014, 0.6553, 0.4078, 0.6263, 0.4444, 0.6277, 0.8135, 0.4812, 0.8769, 0.4828, 0.8716, 0.5095, 0.8165, 0.5118, 0.8012, 0.6812, 0.7378, 0.683, 0.741, 0.6483, 0.796, 0.6505, 0.7997, 0.7084, 0.74, 0.713, 0.7378, 0.683, 0.8012, 0.6812, 0.8156, 0.4478, 0.8752, 0.4522, 0.8769, 0.4828, 0.8135, 0.4812, 0.4412, 0.6887, 0.4023, 0.6877, 0.4014, 0.6553, 0.4419, 0.658, 0.7502, 0.2441, 0.7113, 0.2421, 0.7101, 0.2198, 0.7506, 0.2204, 0.744, 0.1204, 0.7197, 0.1189, 0.726, 0.09037, 0.75, 0.09211, 0.796, 0.6505, 0.741, 0.6483, 0.7482, 0.6069, 0.7922, 0.6087, 0.7497, 0.1926, 0.7132, 0.1911, 0.7199, 0.1541, 0.7477, 0.1556, 0.2355, 0.959, 0.2355, 0.9958, 0.1989, 0.9831, 0.1986, 0.9551, 0.8322, 0.6599, 0.8667, 0.6572, 0.8603, 0.7171, 0.8395, 0.7162, 0.9439, 0.1224, 0.9195, 0.1227, 0.9141, 0.08623, 0.9381, 0.08564, 0.8288, 0.5857, 0.8636, 0.5842, 0.869, 0.6214, 0.8246, 0.6232, 0.7882, 0.5697, 0.7534, 0.5683, 0.7492, 0.5303, 0.7936, 0.532, 0.7911, 0.4957, 0.7567, 0.493, 0.7638, 0.4347, 0.7847, 0.4336, 0.7584, 0.06098, 0.7383, 0.05935, 0.7569, 0.004826, 0.7667, 0.005924, 0.9486, 0.8371, 0.9688, 0.8378, 0.9624, 0.8893, 0.9526, 0.8893, 0.75, 0.09211, 0.726, 0.09037, 0.7383, 0.05935, 0.7584, 0.06098, 0.0942, 0.9705, 0.09432, 0.9464, 0.1281, 0.9441, 0.1281, 0.9645, 0.7936, 0.532, 0.7492, 0.5303, 0.7567, 0.493, 0.7911, 0.4957, 0.8246, 0.6232, 0.869, 0.6214, 0.8667, 0.6572, 0.8322, 0.6599, 0.7922, 0.6087, 0.7482, 0.6069, 0.7534, 0.5683, 0.7882, 0.5697, 0.8236, 0.5495, 0.8676, 0.5477, 0.8636, 0.5842, 0.8288, 0.5857, 0.9394, 0.1568, 0.9116, 0.1568, 0.9195, 0.1227, 0.9439, 0.1224, 0.7477, 0.1556, 0.7199, 0.1541, 0.7197, 0.1189, 0.744, 0.1204, 0.1753, 0.2655, 0.1186, 0.2669, 0.1259, 0.2167, 0.1634, 0.2168, 0.6188, 0.5457, 0.6593, 0.5514, 0.6545, 0.5919, 0.6137, 0.5842, 0.2126, 0.4233, 0.2892, 0.4236, 0.2868, 0.4572, 0.2087, 0.4654, 0.1903, 0.4029, 0.1137, 0.4032, 0.1098, 0.3615, 0.1879, 0.3697, 0.1964, 0.4408, 0.1231, 0.4408, 0.1137, 0.4032, 0.1903, 0.4029, 0.222, 0.3861, 0.2953, 0.3861, 0.2892, 0.4236, 0.2126, 0.4233, 0.6182, 0.5077, 0.6581, 0.5132, 0.6593, 0.5514, 0.6188, 0.5457, 0.4884, 0.006582, 0.5065, 0.005249, 0.5089, 0.03994, 0.4883, 0.04103, 0.1639, 0.1729, 0.1152, 0.1724, 0.1115, 0.1232, 0.1652, 0.1227, 0.03133, 0.8569, 0.02964, 0.8289, 0.07639, 0.8479, 0.07759, 0.8688, 0.4739, 0.1634, 0.4878, 0.1621, 0.5035, 0.2089, 0.4897, 0.2096, 0.2176, 0.5613, 0.2743, 0.5626, 0.2631, 0.6055, 0.2256, 0.6056, 0.2087, 0.4654, 0.2868, 0.4572, 0.2881, 0.495, 0.2124, 0.4984, 0.2124, 0.4984, 0.2881, 0.495, 0.2821, 0.5246, 0.2135, 0.5238, 0.2135, 0.5238, 0.2821, 0.5246, 0.2743, 0.5626, 0.2176, 0.5613, 0.4881, 0.06908, 0.5082, 0.06867, 0.5026, 0.09932, 0.4842, 0.0996, 0.4842, 0.0996, 0.5026, 0.09932, 0.4923, 0.1277, 0.4767, 0.1276, 0.4767, 0.1276, 0.4923, 0.1277, 0.4878, 0.1621, 0.4739, 0.1634, 0.6137, 0.5842, 0.6545, 0.5919, 0.6463, 0.6212, 0.6107, 0.6134, 0.6107, 0.6134, 0.6463, 0.6212, 0.6415, 0.6443, 0.6102, 0.6362, 0.6102, 0.6362, 0.6415, 0.6443, 0.6326, 0.6776, 0.6052, 0.6715, 0.1879, 0.3697, 0.1098, 0.3615, 0.1135, 0.3283, 0.1892, 0.3318, 0.1892, 0.3318, 0.1135, 0.3283, 0.1146, 0.3025, 0.1831, 0.3017, 0.1831, 0.3017, 0.1146, 0.3025, 0.1186, 0.2669, 0.1753, 0.2655, 0.5477, 0.9037, 0.5466, 0.9228, 0.5162, 0.9434, 0.5157, 0.9188, 0.152, 0.8748, 0.1308, 0.8735, 0.1322, 0.8304, 0.1479, 0.8294, 0.4934, 0.2458, 0.507, 0.2448, 0.5089, 0.2855, 0.4938, 0.2863, 0.215, 0.6512, 0.2637, 0.6507, 0.265, 0.6956, 0.2112, 0.6951, 0.8347, 0.02912, 0.8343, 0.01331, 0.8557, 0.002336, 0.8562, 0.02546, 0.4843, 0.3216, 0.4933, 0.3217, 0.4997, 0.3502, 0.4842, 0.3517, 0.2192, 0.7337, 0.2573, 0.7341, 0.2496, 0.7688, 0.2271, 0.7686, 0.1578, 0.08406, 0.1196, 0.08441, 0.1278, 0.05482, 0.1504, 0.05461, 0.2256, 0.6056, 0.2631, 0.6055, 0.2637, 0.6507, 0.215, 0.6512, 0.4897, 0.2096, 0.5035, 0.2089, 0.507, 0.2448, 0.4934, 0.2458, 0.1514, 0.9211, 0.1306, 0.9205, 0.1308, 0.8735, 0.152, 0.8748, 0.1634, 0.2168, 0.1259, 0.2167, 0.1152, 0.1724, 0.1639, 0.1729, 0.1652, 0.1227, 0.1115, 0.1232, 0.1196, 0.08441, 0.1578, 0.08406, 0.2112, 0.6951, 0.265, 0.6956, 0.2573, 0.7341, 0.2192, 0.7337, 0.4938, 0.2863, 0.5089, 0.2855, 0.4933, 0.3217, 0.4843, 0.3216, 0.582, 0.9021, 0.5824, 0.9179, 0.5466, 0.9228, 0.5477, 0.9037, 0.9221, 0.9118, 0.9221, 0.9854, 0.8829, 0.9893, 0.8829, 0.9157, 0.7979, 0.1068, 0.8358, 0.1068, 0.8578, 0.1581, 0.7932, 0.1581, 0.1591, 0.03457, 0.1184, 0.03477, 0.1035, 0.01226, 0.173, 0.01205, 0.8817, 0.2517, 0.8806, 0.2146, 0.9063, 0.1627, 0.9078, 0.2365, 0.8395, 0.7162, 0.8603, 0.7171, 0.863, 0.7324, 0.8391, 0.7374, 0.8391, 0.7374, 0.863, 0.7324, 0.8684, 0.7546, 0.8485, 0.7686, 0.7847, 0.4336, 0.7638, 0.4347, 0.7638, 0.4127, 0.7877, 0.4178, 0.863, 0.7324, 0.8603, 0.7171, 0.8868, 0.7375, 0.8864, 0.7483, 0.9526, 0.8893, 0.9624, 0.8893, 0.9688, 0.909, 0.9544, 0.9095, 0.8779, 0.1407, 0.8779, 0.1552, 0.8594, 0.1518, 0.8592, 0.1395, 0.7877, 0.4178, 0.7638, 0.4127, 0.7743, 0.3818, 0.7943, 0.3959, 0.5139, 0.827, 0.5139, 0.8415, 0.4991, 0.8409, 0.4986, 0.8264, 0.9783, 0.5238, 0.9639, 0.5241, 0.9639, 0.4934, 0.9783, 0.4928, 0.5241, 0.3471, 0.5108, 0.3468, 0.5108, 0.3345, 0.5241, 0.3348, 0.9783, 0.4928, 0.9639, 0.4934, 0.9645, 0.464, 0.9767, 0.464, 0.8485, 0.7686, 0.8684, 0.7546, 0.8818, 0.7731, 0.8755, 0.7848, 0.7943, 0.3959, 0.7743, 0.3818, 0.8013, 0.3669, 0.8076, 0.3787, 0.559, 0.3428, 0.559, 0.3511, 0.5498, 0.351, 0.5498, 0.3427, 0.7847, 0.4336, 0.7877, 0.4178, 0.811, 0.4014, 0.8113, 0.4122, 0.8478, 0.3359, 0.8478, 0.3504, 0.8206, 0.3419, 0.8206, 0.3336, 0.8583, 0.3539, 0.8485, 0.3539, 0.8511, 0.3214, 0.8593, 0.3216, 0.8815, 0.2923, 0.8821, 0.265, 0.9052, 0.2629, 0.9082, 0.2953, 0.1321, 0.9576, 0.1321, 0.925, 0.1714, 0.9236, 0.1714, 0.9561, 0.5822, 0.8702, 0.5818, 0.8964, 0.548, 0.8969, 0.5472, 0.8814, 0.4622, 0.2877, 0.4679, 0.2877, 0.4689, 0.3213, 0.4621, 0.322, 0.1829, 0.9213, 0.1589, 0.9214, 0.1596, 0.8753, 0.1832, 0.8758, 0.4583, 0.2116, 0.4658, 0.211, 0.47, 0.2477, 0.4625, 0.2485, 0.4621, 0.322, 0.4689, 0.3213, 0.4574, 0.3543, 0.4486, 0.3545, 0.8355, 0.06968, 0.8355, 0.05637, 0.8557, 0.05794, 0.8572, 0.08432, 0.4625, 0.2485, 0.47, 0.2477, 0.4679, 0.2877, 0.4622, 0.2877, 0.1832, 0.8758, 0.1596, 0.8753, 0.1535, 0.8291, 0.1795, 0.829, 0.5472, 0.8814, 0.548, 0.8969, 0.5155, 0.91, 0.5169, 0.883, 0.5722, 0.6305, 0.599, 0.6333, 0.5954, 0.6693, 0.5719, 0.664, 0.5665, 0.6064, 0.598, 0.6107, 0.599, 0.6333, 0.5722, 0.6305, 0.6137, 0.9448, 0.6137, 0.9796, 0.5847, 0.9815, 0.5846, 0.9496, 0.4383, 0.1287, 0.4497, 0.1273, 0.45, 0.1656, 0.44, 0.1665, 0.4395, 0.1012, 0.4525, 0.1001, 0.4497, 0.1273, 0.4383, 0.1287, 0.4387, 0.0707, 0.4536, 0.06978, 0.4525, 0.1001, 0.4395, 0.1012, 0.44, 0.1665, 0.45, 0.1656, 0.4658, 0.211, 0.4583, 0.2116, 0.0334, 0.8911, 0.03194, 0.867, 0.07802, 0.8763, 0.08012, 0.9004, 0.4428, 0.009162, 0.4572, 0.008881, 0.4528, 0.04292, 0.4382, 0.04321, 0.5731, 0.4995, 0.6039, 0.5057, 0.6043, 0.5437, 0.5693, 0.5375, 0.5693, 0.5375, 0.6043, 0.5437, 0.599, 0.5814, 0.5648, 0.5767, 0.5756, 0.6866, 0.5854, 0.6862, 0.5839, 0.737, 0.5728, 0.7375, 0.8231, 0.7943, 0.8846, 0.7928, 0.8847, 0.8314, 0.8198, 0.8448, 0.4382, 0.04321, 0.4528, 0.04292, 0.4536, 0.06978, 0.4387, 0.0707, 0.5647, 0.7948, 0.5815, 0.794, 0.5801, 0.8512, 0.5593, 0.8512, 0.571, 0.4293, 0.5821, 0.3978, 0.6101, 0.4027, 0.6035, 0.4351, 0.5649, 0.4662, 0.571, 0.4293, 0.6035, 0.4351, 0.6015, 0.4726, 0.5731, 0.4995, 0.5649, 0.4662, 0.6015, 0.4726, 0.6039, 0.5057, 0.5821, 0.3978, 0.5996, 0.368, 0.6228, 0.3728, 0.6101, 0.4027, 0.5728, 0.7375, 0.5839, 0.737, 0.5815, 0.794, 0.5647, 0.7948, 0.8201, 0.06301, 0.8201, 0.0542, 0.8355, 0.05637, 0.8355, 0.06968, 0.8599, 0.295, 0.8608, 0.2678, 0.8821, 0.265, 0.8815, 0.2923, 0.8605, 0.259, 0.8594, 0.2344, 0.8806, 0.2146, 0.8817, 0.2517, 0.1504, 0.05461, 0.1278, 0.05482, 0.1184, 0.03477, 0.1591, 0.03457, 0.2271, 0.7686, 0.2496, 0.7688, 0.2587, 0.7914, 0.2179, 0.7912, 0.8193, 0.02703, 0.8188, 0.01127, 0.8343, 0.01331, 0.8347, 0.02912, 0.8608, 0.2678, 0.8605, 0.259, 0.8817, 0.2517, 0.8821, 0.265, 0.8201, 0.08758, 0.8201, 0.06301, 0.8355, 0.06968, 0.8358, 0.1068, 0.5421, 0.7389, 0.5728, 0.7375, 0.5647, 0.7948, 0.5178, 0.7969, 0.5178, 0.7969, 0.5647, 0.7948, 0.5593, 0.8512, 0.5167, 0.8492, 0.395, 0.8044, 0.3949, 0.8475, 0.3583, 0.8534, 0.3532, 0.827, 0.3973, 0.04401, 0.4382, 0.04321, 0.4387, 0.0707, 0.3973, 0.07328, 0.5483, 0.6876, 0.5756, 0.6866, 0.5728, 0.7375, 0.5421, 0.7389, 0.4025, 0.009949, 0.4428, 0.009162, 0.4382, 0.04321, 0.3973, 0.04401, 0.4122, 0.1691, 0.44, 0.1665, 0.4583, 0.2116, 0.4376, 0.2133, 0.3973, 0.07328, 0.4387, 0.0707, 0.4395, 0.1012, 0.4033, 0.1044, 0.4033, 0.1044, 0.4395, 0.1012, 0.4383, 0.1287, 0.4063, 0.1326, 0.4063, 0.1326, 0.4383, 0.1287, 0.44, 0.1665, 0.4122, 0.1691, 0.4415, 0.2508, 0.4625, 0.2485, 0.4622, 0.2877, 0.4465, 0.2878, 0.8358, 0.1068, 0.8355, 0.06968, 0.8572, 0.08432, 0.8578, 0.1581, 0.4433, 0.3237, 0.4621, 0.322, 0.4486, 0.3545, 0.4243, 0.3552, 0.4376, 0.2133, 0.4583, 0.2116, 0.4625, 0.2485, 0.4415, 0.2508, 0.4465, 0.2878, 0.4622, 0.2877, 0.4621, 0.322, 0.4433, 0.3237, 0.8821, 0.265, 0.8817, 0.2517, 0.9078, 0.2365, 0.9052, 0.2629, 0.5149, 0.95, 0.5407, 0.9454, 0.5407, 0.9848, 0.5149, 0.9894, 0.5818, 0.8964, 0.582, 0.9021, 0.5477, 0.9037, 0.548, 0.8969, 0.1589, 0.9214, 0.1514, 0.9211, 0.152, 0.8748, 0.1596, 0.8753, 0.1596, 0.8753, 0.152, 0.8748, 0.1479, 0.8294, 0.1535, 0.8291, 0.548, 0.8969, 0.5477, 0.9037, 0.5157, 0.9188, 0.5155, 0.91, 0.599, 0.6333, 0.6102, 0.6362, 0.6052, 0.6715, 0.5954, 0.6693, 0.598, 0.6107, 0.6107, 0.6134, 0.6102, 0.6362, 0.599, 0.6333, 0.6137, 0.9796, 0.613, 0.9946, 0.5839, 0.9946, 0.5847, 0.9815, 0.03194, 0.867, 0.03133, 0.8569, 0.07759, 0.8688, 0.07802, 0.8763, 0.6039, 0.5057, 0.6182, 0.5077, 0.6188, 0.5457, 0.6043, 0.5437, 0.6043, 0.5437, 0.6188, 0.5457, 0.6137, 0.5842, 0.599, 0.5814, 0.8198, 0.8448, 0.8847, 0.8314, 0.8184, 0.8658, 0.6035, 0.4351, 0.6101, 0.4027, 0.6217, 0.4048, 0.6171, 0.4374, 0.6015, 0.4726, 0.6035, 0.4351, 0.6171, 0.4374, 0.6167, 0.4753, 0.6039, 0.5057, 0.6015, 0.4726, 0.6167, 0.4753, 0.6182, 0.5077, 0.6101, 0.4027, 0.6228, 0.3728, 0.6324, 0.3748, 0.6217, 0.4048, 0.8201, 0.0542, 0.8193, 0.02703, 0.8347, 0.02912, 0.8355, 0.05637, 0.8594, 0.3108, 0.8599, 0.295, 0.8815, 0.2923, 0.8812, 0.3082, 0.5659, 0.395, 0.5862, 0.3651, 0.5996, 0.368, 0.5821, 0.3978, 0.5553, 0.4959, 0.5437, 0.4624, 0.5649, 0.4662, 0.5731, 0.4995, 0.5437, 0.4624, 0.5521, 0.426, 0.571, 0.4293, 0.5649, 0.4662, 0.5521, 0.426, 0.5659, 0.395, 0.5821, 0.3978, 0.571, 0.4293, 0.266, 0.9221, 0.266, 0.9882, 0.2388, 0.9326, 0.549, 0.5339, 0.5693, 0.5375, 0.5648, 0.5767, 0.5449, 0.5739, 0.5553, 0.4959, 0.5731, 0.4995, 0.5693, 0.5375, 0.549, 0.5339, 0.03425, 0.9051, 0.0334, 0.8911, 0.08012, 0.9004, 0.08133, 0.9143, 0.5449, 0.5739, 0.5648, 0.5767, 0.5665, 0.6064, 0.5483, 0.604, 0.5483, 0.604, 0.5665, 0.6064, 0.5722, 0.6305, 0.5566, 0.6288, 0.003751, 0.9143, 0.001202, 0.8988, 0.0334, 0.8911, 0.03425, 0.9051, 0.5467, 0.8723, 0.5472, 0.8814, 0.5169, 0.883, 0.5176, 0.8673, 0.1968, 0.8761, 0.1832, 0.8758, 0.1795, 0.829, 0.1947, 0.829, 0.1968, 0.9213, 0.1829, 0.9213, 0.1832, 0.8758, 0.1968, 0.8761, 0.5824, 0.855, 0.5822, 0.8702, 0.5472, 0.8814, 0.5467, 0.8723, 0.1302, 0.9806, 0.1321, 0.9576, 0.1714, 0.9561, 0.1696, 0.9791, 0.8812, 0.3082, 0.8815, 0.2923, 0.9082, 0.2953, 0.9082, 0.3185, 0.4679, 0.2877, 0.4938, 0.2863, 0.4843, 0.3216, 0.4689, 0.3213, 0.4658, 0.211, 0.4897, 0.2096, 0.4934, 0.2458, 0.47, 0.2477, 0.4689, 0.3213, 0.4843, 0.3216, 0.4842, 0.3517, 0.4574, 0.3543, 0.8355, 0.05637, 0.8347, 0.02912, 0.8562, 0.02546, 0.8557, 0.05794, 0.47, 0.2477, 0.4934, 0.2458, 0.4938, 0.2863, 0.4679, 0.2877, 0.4497, 0.1273, 0.4767, 0.1276, 0.4739, 0.1634, 0.45, 0.1656, 0.4525, 0.1001, 0.4842, 0.0996, 0.4767, 0.1276, 0.4497, 0.1273, 0.4536, 0.06978, 0.4881, 0.06908, 0.4842, 0.0996, 0.4525, 0.1001, 0.45, 0.1656, 0.4739, 0.1634, 0.4897, 0.2096, 0.4658, 0.211, 0.4572, 0.008881, 0.4884, 0.006582, 0.4883, 0.04103, 0.4528, 0.04292, 0.5854, 0.6862, 0.609, 0.6853, 0.6103, 0.7358, 0.5839, 0.737, 0.4528, 0.04292, 0.4883, 0.04103, 0.4881, 0.06908, 0.4536, 0.06978, 0.3949, 0.8475, 0.395, 0.8861, 0.3556, 0.8893, 0.3583, 0.8534, 0.5815, 0.794, 0.6218, 0.7922, 0.63, 0.8512, 0.5801, 0.8512, 0.5839, 0.737, 0.6103, 0.7358, 0.6218, 0.7922, 0.5815, 0.794, 0.4985, 0.518, 0.5064, 0.461, 0.5298, 0.4605, 0.5139, 0.5177, 0.09747, 0.292, 0.06021, 0.292, 0.06021, 0.2574, 0.09747, 0.2574, 0.4733, 0.5973, 0.4403, 0.5973, 0.4395, 0.5702, 0.4669, 0.5694, 0.8598, 0.04244, 0.8604, 0.001832, 0.882, 0.005703, 0.882, 0.04924, 0.882, 0.04924, 0.882, 0.005703, 0.91, 0.0164, 0.91, 0.05516, 0.4735, 0.6205, 0.435, 0.6205, 0.4403, 0.5973, 0.4733, 0.5973, 0.09747, 0.3868, 0.02423, 0.3868, 0.03659, 0.3576, 0.09747, 0.3576, 0.09747, 0.3576, 0.03659, 0.3576, 0.05339, 0.3243, 0.09747, 0.3243, 0.09747, 0.3243, 0.05339, 0.3243, 0.06021, 0.292, 0.09747, 0.292, 0.5064, 0.461, 0.5109, 0.4016, 0.5398, 0.3997, 0.5298, 0.4605, 0.3806, 0.5967, 0.3942, 0.6411, 0.319, 0.6411, 0.3431, 0.595, 0.3942, 0.6411, 0.3942, 0.6885, 0.2981, 0.6885, 0.319, 0.6411, 0.3942, 0.6885, 0.3942, 0.7629, 0.3176, 0.7629, 0.2981, 0.6885, 0.3942, 0.7629, 0.3942, 0.7903, 0.3686, 0.7914, 0.3176, 0.7629, 0.1004, 0.7348, 0.1964, 0.7348, 0.1964, 0.8153, 0.1627, 0.8156, 0.1198, 0.7898, 0.02227, 0.1525, 0.00144, 0.09279, 0.09746, 0.09279, 0.09746, 0.1525, 0.04637, 0.206, 0.02227, 0.1525, 0.09746, 0.1525, 0.08386, 0.2043, 0.3501, 0.4797, 0.3942, 0.4797, 0.3942, 0.5131, 0.3569, 0.5131, 0.3333, 0.4448, 0.3942, 0.4448, 0.3942, 0.4797, 0.3501, 0.4797, 0.3209, 0.417, 0.3942, 0.417, 0.3942, 0.4448, 0.3333, 0.4448, 0.3569, 0.5131, 0.3942, 0.5131, 0.3942, 0.5453, 0.3569, 0.5453, 0.265, 0.8256, 0.2361, 0.8276, 0.2358, 0.8074, 0.2654, 0.8048, 0.4402, 0.4064, 0.3977, 0.4112, 0.4284, 0.3647, 0.4712, 0.3643, 0.06021, 0.2574, 0.04637, 0.206, 0.08386, 0.2043, 0.09747, 0.2574, 0.3942, 0.5453, 0.3806, 0.5967, 0.3431, 0.595, 0.3569, 0.5453, 0.5003, 0.5685, 0.4985, 0.518, 0.5139, 0.5177, 0.5139, 0.5681, 0.7184, 0.4264, 0.6698, 0.421, 0.6886, 0.3881, 0.7356, 0.3669, 0.2678, 0.8503, 0.2679, 0.8138, 0.2992, 0.8051, 0.2985, 0.8522, 0.8964, 0.7337, 0.9453, 0.7226, 0.9624, 0.7848, 0.9153, 0.7667, 0.2695, 0.9342, 0.2715, 0.8996, 0.3308, 0.8993, 0.3309, 0.9378, 0.6669, 0.3389, 0.6671, 0.3184, 0.7071, 0.3184, 0.7031, 0.3389, 0.2985, 0.8522, 0.3497, 0.8476, 0.3496, 0.8862, 0.2979, 0.8967, 0.7719, 0.9055, 0.7733, 0.8777, 0.8087, 0.8768, 0.8112, 0.9055, 0.7184, 0.4264, 0.724, 0.4549, 0.6644, 0.4503, 0.6698, 0.421, 0.8964, 0.7337, 0.8911, 0.7038, 0.9507, 0.6993, 0.9453, 0.7226, 0.3339, 0.945, 0.3594, 0.9425, 0.3609, 0.9806, 0.3326, 0.9798, 0.8921, 0.6397, 0.8992, 0.602, 0.9432, 0.6038, 0.9471, 0.642, 0.666, 0.2941, 0.6636, 0.2654, 0.7012, 0.265, 0.7077, 0.2926, 0.889, 0.6704, 0.8921, 0.6397, 0.9471, 0.642, 0.9524, 0.6687, 0.7256, 0.4821, 0.7204, 0.5128, 0.6653, 0.515, 0.6622, 0.4803, 0.724, 0.4549, 0.7256, 0.4821, 0.6622, 0.4803, 0.6644, 0.4503, 0.8911, 0.7038, 0.889, 0.6704, 0.9524, 0.6687, 0.9507, 0.6993, 0.6671, 0.3184, 0.666, 0.2941, 0.7077, 0.2926, 0.7071, 0.3184, 0.3594, 0.9425, 0.3864, 0.9414, 0.3864, 0.9812, 0.3609, 0.9806, 0.4882, 0.8774, 0.4886, 0.914, 0.4655, 0.9111, 0.4648, 0.8741, 0.7204, 0.5128, 0.7165, 0.5546, 0.6725, 0.5564, 0.6653, 0.515, 0.7733, 0.8777, 0.7759, 0.8406, 0.8029, 0.8396, 0.8087, 0.8768, 0.6636, 0.2654, 0.66, 0.2284, 0.6885, 0.2284, 0.7012, 0.265, 0.9077, 0.4916, 0.915, 0.4354, 0.9358, 0.4344, 0.9422, 0.4944, 0.6546, 0.1944, 0.659, 0.1668, 0.6837, 0.1673, 0.6797, 0.1947, 0.9043, 0.5659, 0.9001, 0.5283, 0.9445, 0.5302, 0.9391, 0.5673, 0.7126, 0.5936, 0.7179, 0.6312, 0.6735, 0.633, 0.6777, 0.595, 0.7155, 0.6676, 0.709, 0.7297, 0.6882, 0.7286, 0.681, 0.6703, 0.5106, 0.6811, 0.5069, 0.6255, 0.5165, 0.6252, 0.5302, 0.6811, 0.6663, 0.1328, 0.6724, 0.08219, 0.6825, 0.08265, 0.6871, 0.1334, 0.4886, 0.914, 0.4918, 0.9465, 0.4723, 0.9442, 0.4655, 0.9111, 0.659, 0.1668, 0.6663, 0.1328, 0.6871, 0.1334, 0.6837, 0.1673, 0.7179, 0.6312, 0.7155, 0.6676, 0.681, 0.6703, 0.6735, 0.633, 0.9001, 0.5283, 0.9077, 0.4916, 0.9422, 0.4944, 0.9445, 0.5302, 0.7165, 0.5546, 0.7126, 0.5936, 0.6777, 0.595, 0.6725, 0.5564, 0.8992, 0.602, 0.9043, 0.5659, 0.9391, 0.5673, 0.9432, 0.6038, 0.66, 0.2284, 0.6546, 0.1944, 0.6797, 0.1947, 0.6885, 0.2284, 0.7759, 0.8406, 0.7803, 0.8054, 0.8039, 0.8044, 0.8029, 0.8396, 0.07781, 0.5621, 0.0659, 0.6108, 0.02841, 0.6109, 0.02114, 0.5607, 0.583, 0.3022, 0.5824, 0.2712, 0.6239, 0.2697, 0.6239, 0.3025, 0.3115, 0.3798, 0.3076, 0.3378, 0.3857, 0.3459, 0.3881, 0.3796, 0.09137, 0.4247, 0.089, 0.4579, 0.01093, 0.4661, 0.01478, 0.4245, 0.09747, 0.3868, 0.09137, 0.4247, 0.01478, 0.4245, 0.02423, 0.3868, 0.3209, 0.417, 0.3115, 0.3798, 0.3881, 0.3796, 0.3942, 0.417, 0.5779, 0.3271, 0.583, 0.3022, 0.6239, 0.3025, 0.6182, 0.3273, 0.1286, 0.8486, 0.09437, 0.85, 0.09453, 0.8293, 0.1291, 0.8304, 0.06645, 0.6547, 0.06631, 0.7049, 0.01258, 0.7044, 0.01773, 0.6552, 0.5842, 0.1846, 0.5669, 0.14, 0.5876, 0.1385, 0.6121, 0.1827, 0.4295, 0.8239, 0.4165, 0.8712, 0.4027, 0.8714, 0.4156, 0.8235, 0.3179, 0.2418, 0.3259, 0.1975, 0.3634, 0.1976, 0.3746, 0.2405, 0.3076, 0.3378, 0.3113, 0.3047, 0.387, 0.3081, 0.3857, 0.3459, 0.3113, 0.3047, 0.3138, 0.2793, 0.3824, 0.2785, 0.387, 0.3081, 0.3138, 0.2793, 0.3179, 0.2418, 0.3746, 0.2405, 0.3824, 0.2785, 0.2361, 0.8276, 0.2009, 0.8337, 0.2005, 0.8151, 0.2358, 0.8074, 0.4155, 0.7617, 0.4246, 0.7883, 0.409, 0.7895, 0.3971, 0.7626, 0.4246, 0.7883, 0.4295, 0.8239, 0.4156, 0.8235, 0.409, 0.7895, 0.5824, 0.2712, 0.5829, 0.2418, 0.6191, 0.2396, 0.6239, 0.2697, 0.5829, 0.2418, 0.585, 0.2199, 0.6171, 0.2168, 0.6191, 0.2396, 0.585, 0.2199, 0.5842, 0.1846, 0.6121, 0.1827, 0.6171, 0.2168, 0.089, 0.4579, 0.09031, 0.4958, 0.01456, 0.4993, 0.01093, 0.4661, 0.09031, 0.4958, 0.08563, 0.5259, 0.01707, 0.5251, 0.01456, 0.4993, 0.08563, 0.5259, 0.07781, 0.5621, 0.02114, 0.5607, 0.01707, 0.5251, 0.5656, 0.03762, 0.5799, 0.005047, 0.6043, 0.004866, 0.5844, 0.03609, 0.5634, 0.1084, 0.5646, 0.07219, 0.5803, 0.07221, 0.5845, 0.1063, 0.5983, 0.8965, 0.6021, 0.9427, 0.5869, 0.9427, 0.5846, 0.8961, 0.3153, 0.152, 0.3101, 0.108, 0.3639, 0.1075, 0.364, 0.1524, 0.6882, 0.8312, 0.6618, 0.8283, 0.6618, 0.8052, 0.6885, 0.8154, 0.4281, 0.9001, 0.3982, 0.9012, 0.3992, 0.8855, 0.4276, 0.8911, 0.3181, 0.06939, 0.326, 0.03453, 0.3485, 0.03432, 0.3562, 0.06905, 0.0589, 0.7435, 0.05149, 0.773, 0.02892, 0.7728, 0.02075, 0.7432, 0.3259, 0.1975, 0.3153, 0.152, 0.364, 0.1524, 0.3634, 0.1976, 0.5983, 0.855, 0.5983, 0.8965, 0.5846, 0.8961, 0.5844, 0.855, 0.5669, 0.14, 0.5634, 0.1084, 0.5845, 0.1063, 0.5876, 0.1385, 0.0659, 0.6108, 0.06645, 0.6547, 0.01773, 0.6552, 0.02841, 0.6109, 0.06631, 0.7049, 0.0589, 0.7435, 0.02075, 0.7432, 0.01258, 0.7044, 0.3101, 0.108, 0.3181, 0.06939, 0.3562, 0.06905, 0.3639, 0.1075, 0.4628, 0.8895, 0.4281, 0.9001, 0.4276, 0.8911, 0.463, 0.8743, 0.5646, 0.07219, 0.5656, 0.03762, 0.5844, 0.03609, 0.5803, 0.07221, 0.912, 0.2447, 0.9513, 0.2481, 0.9502, 0.3218, 0.9109, 0.3184, 0.8355, 0.2673, 0.8577, 0.3185, 0.7932, 0.3186, 0.7978, 0.2674, 0.06021, 0.793, 0.07413, 0.8156, 0.004603, 0.8153, 0.01948, 0.7928, 0.8356, 0.2301, 0.8577, 0.2447, 0.8577, 0.3185, 0.8355, 0.2673, 0.915, 0.4354, 0.9147, 0.4141, 0.9385, 0.4192, 0.9358, 0.4344, 0.9147, 0.4141, 0.924, 0.383, 0.944, 0.397, 0.9385, 0.4192, 0.709, 0.7297, 0.712, 0.7455, 0.6881, 0.7506, 0.6882, 0.7286, 0.9385, 0.4192, 0.9619, 0.4032, 0.9624, 0.414, 0.9358, 0.4344, 0.6724, 0.08219, 0.6747, 0.06528, 0.6895, 0.0666, 0.6825, 0.08265, 0.6294, 0.9673, 0.6291, 0.9455, 0.641, 0.9462, 0.6433, 0.9675, 0.712, 0.7455, 0.7186, 0.7674, 0.6986, 0.7815, 0.6881, 0.7506, 0.6294, 0.99, 0.6294, 0.9673, 0.6433, 0.9675, 0.6433, 0.9902, 0.6747, 0.06528, 0.6769, 0.03442, 0.6916, 0.03598, 0.6895, 0.0666, 0.5245, 0.3475, 0.5245, 0.3348, 0.5378, 0.3345, 0.5378, 0.3472, 0.6769, 0.03442, 0.6802, 0.005795, 0.6927, 0.006628, 0.6916, 0.03598, 0.924, 0.383, 0.951, 0.3667, 0.9573, 0.3785, 0.944, 0.397, 0.7186, 0.7674, 0.7319, 0.7846, 0.7256, 0.7964, 0.6986, 0.7815, 0.9263, 0.8047, 0.9255, 0.795, 0.9335, 0.7946, 0.9343, 0.8044, 0.709, 0.7297, 0.7356, 0.7511, 0.7354, 0.7619, 0.712, 0.7455, 0.8198, 0.3363, 0.7927, 0.3385, 0.7927, 0.33, 0.8198, 0.3214, 0.926, 0.8348, 0.9263, 0.8047, 0.9343, 0.8044, 0.9356, 0.8348, 0.8353, 0.1896, 0.8575, 0.1859, 0.8564, 0.2183, 0.8357, 0.2168, 0.912, 0.1859, 0.9513, 0.1893, 0.9489, 0.2218, 0.9096, 0.2183, 0.533, 0.07325, 0.5434, 0.03775, 0.5588, 0.03817, 0.559, 0.07219, 0.4625, 0.9213, 0.4285, 0.9224, 0.4289, 0.9156, 0.4623, 0.9157, 0.5355, 0.1415, 0.5323, 0.1107, 0.5558, 0.1092, 0.5594, 0.1405, 0.6298, 0.8554, 0.6294, 0.8977, 0.6218, 0.8972, 0.6223, 0.8551, 0.4285, 0.9224, 0.3967, 0.937, 0.3966, 0.9282, 0.4289, 0.9156, 0.688, 0.8718, 0.662, 0.8872, 0.6647, 0.8607, 0.6876, 0.8585, 0.6294, 0.8977, 0.6337, 0.9424, 0.6281, 0.9427, 0.6218, 0.8972, 0.5323, 0.1107, 0.533, 0.07325, 0.559, 0.07219, 0.5558, 0.1092, 0.5434, 0.03775, 0.5443, 0.007153, 0.5712, 0.005112, 0.5588, 0.03817, 0.5466, 0.2201, 0.5502, 0.187, 0.5742, 0.1853, 0.5736, 0.221, 0.5381, 0.2423, 0.5466, 0.2201, 0.5736, 0.221, 0.5699, 0.2426, 0.5329, 0.2715, 0.5381, 0.2423, 0.5699, 0.2426, 0.5675, 0.2717, 0.463, 0.7869, 0.4634, 0.8248, 0.4534, 0.8245, 0.4515, 0.7863, 0.4602, 0.7603, 0.463, 0.7869, 0.4515, 0.7863, 0.4472, 0.76, 0.2363, 0.8775, 0.2009, 0.8788, 0.2016, 0.8657, 0.2367, 0.8625, 0.4634, 0.8248, 0.4479, 0.871, 0.4404, 0.8709, 0.4534, 0.8245, 0.5502, 0.187, 0.5355, 0.1415, 0.5594, 0.1405, 0.5742, 0.1853, 0.128, 0.8947, 0.09445, 0.9005, 0.09408, 0.8858, 0.1277, 0.8801, 0.5322, 0.3284, 0.5328, 0.303, 0.5683, 0.3021, 0.5635, 0.327, 0.5328, 0.303, 0.5329, 0.2715, 0.5675, 0.2717, 0.5683, 0.3021, 0.4669, 0.5694, 0.461, 0.5189, 0.472, 0.5186, 0.4767, 0.5691, 0.9272, 0.8382, 0.9272, 0.8886, 0.8863, 0.875, 0.8874, 0.8365, 0.2646, 0.8762, 0.2363, 0.8775, 0.2367, 0.8625, 0.2644, 0.8614, 0.4492, 0.4623, 0.4402, 0.4064, 0.461, 0.405, 0.466, 0.4619, 0.5203, 0.6205, 0.4872, 0.6205, 0.4851, 0.5973, 0.5135, 0.5973, 0.882, 0.1023, 0.882, 0.06485, 0.91, 0.06905, 0.91, 0.1024, 0.8599, 0.08858, 0.8596, 0.05698, 0.882, 0.06485, 0.882, 0.1023, 0.5135, 0.5973, 0.4851, 0.5973, 0.4767, 0.5691, 0.5003, 0.5685, 0.461, 0.5189, 0.4492, 0.4623, 0.466, 0.4619, 0.472, 0.5186, 0.709, 0.8645, 0.688, 0.8718, 0.6876, 0.8585, 0.7086, 0.8557, 0.8193, 0.1875, 0.8353, 0.1896, 0.8357, 0.2168, 0.8199, 0.2147, 0.8198, 0.2235, 0.8356, 0.2301, 0.8355, 0.2673, 0.8196, 0.2481, 0.05149, 0.773, 0.06021, 0.793, 0.01948, 0.7928, 0.02892, 0.7728, 0.326, 0.03453, 0.3168, 0.01188, 0.3576, 0.0117, 0.3485, 0.03432, 0.7096, 0.8285, 0.6882, 0.8312, 0.6885, 0.8154, 0.7101, 0.8127, 0.8199, 0.2147, 0.8357, 0.2168, 0.8356, 0.2301, 0.8198, 0.2235, 0.7101, 0.889, 0.689, 0.9089, 0.688, 0.8718, 0.709, 0.8645, 0.4302, 0.5196, 0.4022, 0.4634, 0.4492, 0.4623, 0.461, 0.5189, 0.4022, 0.4634, 0.3977, 0.4112, 0.4402, 0.4064, 0.4492, 0.4623, 0.9116, 0.001223, 0.9694, 0.02021, 0.9589, 0.04053, 0.9144, 0.04429, 0.2654, 0.9174, 0.2351, 0.9194, 0.2363, 0.8775, 0.2646, 0.8762, 0.4395, 0.5702, 0.4302, 0.5196, 0.461, 0.5189, 0.4669, 0.5694, 0.1291, 0.9353, 0.09549, 0.9417, 0.09445, 0.9005, 0.128, 0.8947, 0.4913, 0.8255, 0.4686, 0.8714, 0.4479, 0.871, 0.4634, 0.8248, 0.2351, 0.9194, 0.1988, 0.9155, 0.2009, 0.8788, 0.2363, 0.8775, 0.4964, 0.761, 0.495, 0.7886, 0.463, 0.7869, 0.4602, 0.7603, 0.495, 0.7886, 0.4913, 0.8255, 0.4634, 0.8248, 0.463, 0.7869, 0.6506, 0.8991, 0.6494, 0.9417, 0.6337, 0.9424, 0.6294, 0.8977, 0.689, 0.9089, 0.6636, 0.9609, 0.662, 0.8872, 0.688, 0.8718, 0.4275, 0.9414, 0.3969, 0.9615, 0.3967, 0.937, 0.4285, 0.9224, 0.6506, 0.8561, 0.6506, 0.8991, 0.6294, 0.8977, 0.6298, 0.8554, 0.463, 0.9371, 0.4275, 0.9414, 0.4285, 0.9224, 0.4625, 0.9213, 0.8357, 0.2168, 0.8564, 0.2183, 0.8577, 0.2447, 0.8356, 0.2301, 0.9096, 0.2183, 0.9489, 0.2218, 0.9513, 0.2481, 0.912, 0.2447, 0.559, 0.07219, 0.5588, 0.03817, 0.5656, 0.03762, 0.5646, 0.07219, 0.5594, 0.1405, 0.5558, 0.1092, 0.5634, 0.1084, 0.5669, 0.14, 0.5558, 0.1092, 0.559, 0.07219, 0.5646, 0.07219, 0.5634, 0.1084, 0.5588, 0.03817, 0.5712, 0.005112, 0.5799, 0.005047, 0.5656, 0.03762, 0.5736, 0.221, 0.5742, 0.1853, 0.5842, 0.1846, 0.585, 0.2199, 0.5699, 0.2426, 0.5736, 0.221, 0.585, 0.2199, 0.5829, 0.2418, 0.5675, 0.2717, 0.5699, 0.2426, 0.5829, 0.2418, 0.5824, 0.2712, 0.5742, 0.1853, 0.5594, 0.1405, 0.5669, 0.14, 0.5842, 0.1846, 0.5635, 0.327, 0.5683, 0.3021, 0.583, 0.3022, 0.5779, 0.3271, 0.5683, 0.3021, 0.5675, 0.2717, 0.5824, 0.2712, 0.583, 0.3022, 0.9272, 0.8886, 0.9272, 0.9096, 0.8863, 0.875, 0.4872, 0.6205, 0.4735, 0.6205, 0.4733, 0.5973, 0.4851, 0.5973, 0.882, 0.06485, 0.882, 0.04924, 0.91, 0.05516, 0.91, 0.06905, 0.8596, 0.05698, 0.8598, 0.04244, 0.882, 0.04924, 0.882, 0.06485, 0.4851, 0.5973, 0.4733, 0.5973, 0.4669, 0.5694, 0.4767, 0.5691, 0.7086, 0.8557, 0.6876, 0.8585, 0.6882, 0.8312, 0.7096, 0.8285, 0.8189, 0.1717, 0.8351, 0.1738, 0.8353, 0.1896, 0.8193, 0.1875, 0.5299, 0.5973, 0.5135, 0.5973, 0.5003, 0.5685, 0.5139, 0.5681, 0.86, 0.1069, 0.8599, 0.08858, 0.882, 0.1023, 0.882, 0.124, 0.882, 0.124, 0.882, 0.1023, 0.91, 0.1024, 0.91, 0.1217, 0.5394, 0.6205, 0.5203, 0.6205, 0.5135, 0.5973, 0.5299, 0.5973, 0.9152, 0.8348, 0.8862, 0.8348, 0.8878, 0.7947, 0.5122, 0.3036, 0.5129, 0.2714, 0.5329, 0.2715, 0.5328, 0.303, 0.5141, 0.3293, 0.5122, 0.3036, 0.5328, 0.303, 0.5322, 0.3284, 0.5363, 0.1879, 0.5216, 0.1421, 0.5355, 0.1415, 0.5502, 0.187, 0.5129, 0.2714, 0.5197, 0.2421, 0.5381, 0.2423, 0.5329, 0.2715, 0.5197, 0.2421, 0.531, 0.2195, 0.5466, 0.2201, 0.5381, 0.2423, 0.531, 0.2195, 0.5363, 0.1879, 0.5502, 0.187, 0.5466, 0.2201, 0.5344, 0.0375, 0.5287, 0.008336, 0.5443, 0.007153, 0.5434, 0.03775, 0.5187, 0.1116, 0.5179, 0.07386, 0.533, 0.07325, 0.5323, 0.1107, 0.5216, 0.1421, 0.5187, 0.1116, 0.5323, 0.1107, 0.5355, 0.1415, 0.5179, 0.07386, 0.5344, 0.0375, 0.5434, 0.03775, 0.533, 0.07325, 0.9118, 0.1628, 0.9512, 0.1662, 0.9513, 0.1893, 0.912, 0.1859, 0.8351, 0.1738, 0.8574, 0.1627, 0.8575, 0.1859, 0.8353, 0.1896, 0.4623, 0.9157, 0.4289, 0.9156, 0.4281, 0.9001, 0.4628, 0.8895, 0.6223, 0.8551, 0.6218, 0.8972, 0.5983, 0.8965, 0.5983, 0.855, 0.4289, 0.9156, 0.3966, 0.9282, 0.3982, 0.9012, 0.4281, 0.9001, 0.6876, 0.8585, 0.6647, 0.8607, 0.6618, 0.8283, 0.6882, 0.8312, 0.6218, 0.8972, 0.6281, 0.9427, 0.6021, 0.9427, 0.5983, 0.8965, 0.4515, 0.7863, 0.4534, 0.8245, 0.4295, 0.8239, 0.4246, 0.7883, 0.4472, 0.76, 0.4515, 0.7863, 0.4246, 0.7883, 0.4155, 0.7617, 0.2367, 0.8625, 0.2016, 0.8657, 0.2009, 0.8337, 0.2361, 0.8276, 0.4534, 0.8245, 0.4404, 0.8709, 0.4165, 0.8712, 0.4295, 0.8239, 0.1277, 0.8801, 0.09408, 0.8858, 0.09437, 0.85, 0.1286, 0.8486, 0.4767, 0.5691, 0.472, 0.5186, 0.4985, 0.518, 0.5003, 0.5685, 0.2644, 0.8614, 0.2367, 0.8625, 0.2361, 0.8276, 0.265, 0.8256, 0.9144, 0.04429, 0.9589, 0.04053, 0.9662, 0.08276, 0.9168, 0.08276, 0.466, 0.4619, 0.461, 0.405, 0.5109, 0.4016, 0.5064, 0.461, 0.472, 0.5186, 0.466, 0.4619, 0.5064, 0.461, 0.4985, 0.518, 0.9699, 0.2384, 0.9699, 0.2482, 0.9548, 0.2477, 0.9525, 0.2382, 0.8549, 0.9644, 0.8641, 0.9643, 0.8649, 0.9795, 0.8549, 0.982, 0.01862, 0.973, 0.01881, 0.9827, 0.003696, 0.9832, 0.001219, 0.973, 0.7891, 0.9604, 0.797, 0.9594, 0.7964, 0.9745, 0.7898, 0.9779, 0.7313, 0.928, 0.7394, 0.9155, 0.7505, 0.9186, 0.75, 0.9316, 0.9549, 0.9234, 0.9516, 0.9122, 0.9657, 0.9138, 0.9686, 0.9289, 0.8641, 0.9296, 0.8649, 0.9144, 0.8705, 0.912, 0.8813, 0.9224, 0.9639, 0.2607, 0.9699, 0.2482, 0.9871, 0.2486, 0.9882, 0.2616, 0.9982, 0.362, 0.9995, 0.3749, 0.9823, 0.3751, 0.9739, 0.3624, 0.9733, 0.5455, 0.9754, 0.5324, 0.9832, 0.5295, 0.9909, 0.5425, 0.04927, 0.998, 0.05661, 0.9855, 0.0726, 0.9856, 0.07274, 0.9983, 0.03602, 0.9168, 0.03597, 0.9296, 0.01999, 0.9299, 0.01257, 0.9176, 0.03709, 0.9428, 0.03939, 0.9326, 0.05451, 0.9328, 0.05449, 0.9425, 0.05449, 0.9425, 0.05451, 0.9328, 0.07173, 0.9328, 0.07188, 0.9422, 0.03601, 0.973, 0.03602, 0.9824, 0.01881, 0.9827, 0.01862, 0.973, 0.9647, 0.3848, 0.9671, 0.3753, 0.9823, 0.3751, 0.9821, 0.3848, 0.9821, 0.3848, 0.9823, 0.3751, 0.9995, 0.3749, 0.9995, 0.3848, 0.9873, 0.2387, 0.9871, 0.2486, 0.9699, 0.2482, 0.9699, 0.2384, 0.9879, 0.193, 0.9877, 0.2037, 0.971, 0.2035, 0.9719, 0.1927, 0.9877, 0.2037, 0.9875, 0.2213, 0.9701, 0.221, 0.971, 0.2035, 0.9875, 0.2213, 0.9873, 0.2387, 0.9699, 0.2384, 0.9701, 0.221, 0.9834, 0.4306, 0.9827, 0.4198, 0.9994, 0.4198, 0.9994, 0.4305, 0.9827, 0.4198, 0.982, 0.4022, 0.9994, 0.4022, 0.9994, 0.4198, 0.982, 0.4022, 0.9821, 0.3848, 0.9995, 0.3848, 0.9994, 0.4022, 0.9679, 0.4309, 0.964, 0.4197, 0.9827, 0.4198, 0.9834, 0.4306, 0.964, 0.4197, 0.9647, 0.4022, 0.982, 0.4022, 0.9827, 0.4198, 0.9647, 0.4022, 0.9647, 0.3848, 0.9821, 0.3848, 0.982, 0.4022, 0.03597, 0.9296, 0.03598, 0.9393, 0.01921, 0.9393, 0.01999, 0.9299, 0.03598, 0.9393, 0.036, 0.956, 0.0186, 0.956, 0.01921, 0.9393, 0.036, 0.956, 0.03601, 0.973, 0.01862, 0.973, 0.0186, 0.956, 0.05661, 0.9855, 0.05566, 0.9762, 0.07244, 0.9759, 0.0726, 0.9856, 0.05566, 0.9762, 0.05477, 0.9595, 0.07216, 0.9592, 0.07244, 0.9759, 0.05477, 0.9595, 0.05449, 0.9425, 0.07188, 0.9422, 0.07216, 0.9592, 0.04293, 0.9852, 0.03889, 0.9765, 0.05566, 0.9762, 0.05661, 0.9855, 0.03889, 0.9765, 0.03737, 0.9598, 0.05477, 0.9595, 0.05566, 0.9762, 0.03737, 0.9598, 0.03709, 0.9428, 0.05449, 0.9425, 0.05477, 0.9595, 0.7512, 0.9619, 0.7607, 0.9628, 0.7614, 0.9796, 0.7504, 0.9748, 0.7607, 0.9628, 0.7748, 0.9619, 0.7754, 0.9794, 0.7614, 0.9796, 0.7748, 0.9619, 0.7891, 0.9604, 0.7898, 0.9779, 0.7754, 0.9794, 0.01999, 0.9299, 0.01921, 0.9393, 0.0005324, 0.9393, 0.0008632, 0.9308, 0.01921, 0.9393, 0.0186, 0.956, 0.001202, 0.956, 0.0005324, 0.9393, 0.0186, 0.956, 0.01862, 0.973, 0.001219, 0.973, 0.001202, 0.956, 0.9733, 0.5455, 0.9639, 0.5427, 0.9649, 0.526, 0.9754, 0.5324, 0.823, 0.9635, 0.8387, 0.9643, 0.8387, 0.9818, 0.823, 0.9804, 0.8387, 0.9643, 0.8549, 0.9644, 0.8549, 0.982, 0.8387, 0.9818, 0.9719, 0.1927, 0.971, 0.2035, 0.9542, 0.2033, 0.9582, 0.1922, 0.971, 0.2035, 0.9701, 0.221, 0.9527, 0.2208, 0.9542, 0.2033, 0.9701, 0.221, 0.9699, 0.2384, 0.9525, 0.2382, 0.9527, 0.2208, 0.8387, 0.9117, 0.8549, 0.9119, 0.8549, 0.9294, 0.8387, 0.9293, 0.8387, 0.9293, 0.8549, 0.9294, 0.8549, 0.9469, 0.8387, 0.9468, 0.8387, 0.9468, 0.8549, 0.9469, 0.8549, 0.9644, 0.8387, 0.9643, 0.823, 0.9128, 0.8387, 0.9117, 0.8387, 0.9293, 0.823, 0.9297, 0.823, 0.9297, 0.8387, 0.9293, 0.8387, 0.9468, 0.823, 0.9466, 0.823, 0.9466, 0.8387, 0.9468, 0.8387, 0.9643, 0.823, 0.9635, 0.5494, 0.3472, 0.5381, 0.3513, 0.5398, 0.3346, 0.5494, 0.3344, 0.8139, 0.9313, 0.823, 0.9297, 0.823, 0.9466, 0.8134, 0.9465, 0.8134, 0.9465, 0.823, 0.9466, 0.823, 0.9635, 0.8139, 0.9617, 0.7728, 0.9096, 0.7871, 0.9081, 0.7878, 0.9256, 0.7734, 0.927, 0.7734, 0.927, 0.7878, 0.9256, 0.7885, 0.943, 0.7741, 0.9445, 0.7741, 0.9445, 0.7885, 0.943, 0.7891, 0.9604, 0.7748, 0.9619, 0.7588, 0.9123, 0.7728, 0.9096, 0.7734, 0.927, 0.7594, 0.9291, 0.7594, 0.9291, 0.7734, 0.927, 0.7741, 0.9445, 0.7601, 0.946, 0.7601, 0.946, 0.7741, 0.9445, 0.7748, 0.9619, 0.7607, 0.9628, 0.7505, 0.9186, 0.7588, 0.9123, 0.7594, 0.9291, 0.75, 0.9316, 0.75, 0.9316, 0.7594, 0.9291, 0.7601, 0.946, 0.7513, 0.9468, 0.7513, 0.9468, 0.7601, 0.946, 0.7607, 0.9628, 0.7512, 0.9619, 0.9994, 0.4305, 0.9995, 0.4616, 0.976, 0.4499, 0.9834, 0.4306, 0.9719, 0.1927, 0.9646, 0.1733, 0.9882, 0.1619, 0.9879, 0.193, 0.9582, 0.1922, 0.9559, 0.1905, 0.9646, 0.1733, 0.9719, 0.1927, 0.9713, 0.5757, 0.9716, 0.5607, 0.9884, 0.5663, 0.9909, 0.5897, 0.9716, 0.5607, 0.9733, 0.5455, 0.9909, 0.5425, 0.9884, 0.5663, 0.03602, 0.9824, 0.03477, 0.9978, 0.01044, 0.9988, 0.01881, 0.9827, 0.9357, 0.9769, 0.9285, 0.9497, 0.9601, 0.9477, 0.958, 0.9722, 0.9285, 0.9497, 0.932, 0.9201, 0.9549, 0.9234, 0.9601, 0.9477, 0.05451, 0.9328, 0.0484, 0.9168, 0.07274, 0.9174, 0.07173, 0.9328, 0.9675, 0.6436, 0.9638, 0.619, 0.9846, 0.6207, 0.9901, 0.6483, 0.9638, 0.619, 0.9675, 0.5947, 0.9901, 0.5915, 0.9846, 0.6207, 0.8649, 0.9795, 0.8641, 0.9643, 0.8813, 0.9714, 0.8705, 0.9813, 0.8641, 0.9643, 0.8637, 0.947, 0.8798, 0.9469, 0.8813, 0.9714, 0.8637, 0.947, 0.8641, 0.9296, 0.8813, 0.9224, 0.8798, 0.9469, 0.956, 0.9812, 0.958, 0.9722, 0.9708, 0.9634, 0.9699, 0.9786, 0.958, 0.9722, 0.9601, 0.9477, 0.9708, 0.9461, 0.9708, 0.9634, 0.9601, 0.9477, 0.9549, 0.9234, 0.9686, 0.9289, 0.9708, 0.9461, 0.9834, 0.4306, 0.976, 0.4499, 0.9656, 0.4325, 0.9679, 0.4309, 0.7301, 0.9752, 0.7332, 0.9519, 0.7513, 0.9468, 0.7512, 0.9619, 0.7332, 0.9519, 0.7313, 0.928, 0.75, 0.9316, 0.7513, 0.9468, 0.7871, 0.9081, 0.7939, 0.9096, 0.7957, 0.9249, 0.7878, 0.9256, 0.7878, 0.9256, 0.7957, 0.9249, 0.797, 0.9422, 0.7885, 0.943, 0.7885, 0.943, 0.797, 0.9422, 0.797, 0.9594, 0.7891, 0.9604, 0.8549, 0.9119, 0.8649, 0.9144, 0.8641, 0.9296, 0.8549, 0.9294, 0.8549, 0.9294, 0.8641, 0.9296, 0.8637, 0.947, 0.8549, 0.9469, 0.8549, 0.9469, 0.8637, 0.947, 0.8641, 0.9643, 0.8549, 0.9644, 0.4993, 0.8107, 0.4982, 0.7849, 0.5127, 0.7849, 0.5134, 0.8086, 0.4982, 0.7849, 0.4993, 0.7591, 0.5134, 0.7613, 0.5127, 0.7849, 0.7111, 0.8397, 0.7271, 0.8342, 0.7287, 0.8579, 0.7159, 0.8661, 0.7271, 0.8342, 0.7111, 0.8397, 0.7141, 0.8038, 0.7287, 0.8106, 0.4895, 0.7025, 0.5013, 0.6829, 0.5081, 0.691, 0.504, 0.7146, 0.504, 0.7146, 0.5081, 0.7382, 0.4942, 0.7451, 0.4895, 0.7025, 0.88, 0.3554, 0.8686, 0.3452, 0.88, 0.3214, 0.8918, 0.3554, 0.8804, 0.3316, 0.8918, 0.3214, 0.9159, 0.8348, 0.9178, 0.805, 0.9263, 0.8047, 0.926, 0.8348, 0.8198, 0.3504, 0.7927, 0.3465, 0.7927, 0.3385, 0.8198, 0.3363, 0.9178, 0.805, 0.9171, 0.7953, 0.9255, 0.795, 0.9263, 0.8047, 0.663, 0.03294, 0.6684, 0.005008, 0.6802, 0.005795, 0.6769, 0.03442, 0.5245, 0.3594, 0.5245, 0.3475, 0.5378, 0.3472, 0.5378, 0.3591, 0.6608, 0.06402, 0.663, 0.03294, 0.6769, 0.03442, 0.6747, 0.06528, 0.6146, 0.9897, 0.6145, 0.9671, 0.6294, 0.9673, 0.6294, 0.99, 0.6145, 0.9671, 0.6166, 0.9447, 0.6291, 0.9455, 0.6294, 0.9673, 0.6628, 0.08175, 0.6608, 0.06402, 0.6747, 0.06528, 0.6724, 0.08219, 0.7474, 0.8416, 0.7553, 0.8066, 0.7803, 0.8054, 0.7759, 0.8406, 0.633, 0.2284, 0.6309, 0.1941, 0.6546, 0.1944, 0.66, 0.2284, 0.6358, 0.1663, 0.6467, 0.1323, 0.6663, 0.1328, 0.659, 0.1668, 0.5131, 0.9171, 0.5124, 0.949, 0.4918, 0.9465, 0.4886, 0.914, 0.6467, 0.1323, 0.6628, 0.08175, 0.6724, 0.08219, 0.6663, 0.1328, 0.4899, 0.6811, 0.4968, 0.6258, 0.5069, 0.6255, 0.5106, 0.6811, 0.6309, 0.1941, 0.6358, 0.1663, 0.659, 0.1668, 0.6546, 0.1944, 0.6281, 0.2657, 0.633, 0.2284, 0.66, 0.2284, 0.6636, 0.2654, 0.7357, 0.8787, 0.7474, 0.8416, 0.7759, 0.8406, 0.7733, 0.8777, 0.5131, 0.8809, 0.5131, 0.9171, 0.4886, 0.914, 0.4882, 0.8774, 0.3578, 0.9022, 0.3864, 0.8993, 0.3864, 0.9414, 0.3594, 0.9425, 0.6293, 0.3184, 0.6267, 0.2955, 0.666, 0.2941, 0.6671, 0.3184, 0.6267, 0.2955, 0.6281, 0.2657, 0.6636, 0.2654, 0.666, 0.2941, 0.3352, 0.9082, 0.3578, 0.9022, 0.3594, 0.9425, 0.3339, 0.945, 0.7303, 0.9055, 0.7357, 0.8787, 0.7733, 0.8777, 0.7719, 0.9055, 0.2992, 0.8051, 0.3497, 0.8045, 0.3497, 0.8476, 0.2985, 0.8522, 0.6328, 0.3389, 0.6293, 0.3184, 0.6671, 0.3184, 0.6669, 0.3389, 0.2674, 0.9708, 0.2695, 0.9342, 0.3309, 0.9378, 0.3309, 0.9809, 0.2676, 0.8848, 0.2678, 0.8503, 0.2985, 0.8522, 0.2979, 0.8967, 0.8681, 0.3539, 0.8583, 0.3539, 0.8593, 0.3216, 0.8675, 0.3217, 0.8478, 0.3214, 0.8478, 0.3359, 0.8206, 0.3336, 0.8206, 0.3254, 0.559, 0.3345, 0.559, 0.3428, 0.5498, 0.3427, 0.5497, 0.3344, 0.9927, 0.4922, 0.9783, 0.4928, 0.9767, 0.464, 0.9888, 0.464, 0.5241, 0.3595, 0.5108, 0.3591, 0.5108, 0.3468, 0.5241, 0.3471, 0.9927, 0.5234, 0.9783, 0.5238, 0.9783, 0.4928, 0.9927, 0.4922, 0.5139, 0.8125, 0.5139, 0.827, 0.4986, 0.8264, 0.4982, 0.8119, 0.8779, 0.1263, 0.8779, 0.1407, 0.8592, 0.1395, 0.8591, 0.1272, 0.9427, 0.8893, 0.9526, 0.8893, 0.9544, 0.9095, 0.94, 0.91, 0.7754, 0.157, 0.7477, 0.1556, 0.744, 0.1204, 0.7683, 0.1219, 0.9672, 0.1568, 0.9394, 0.1568, 0.9439, 0.1224, 0.9682, 0.1221, 0.09407, 0.9947, 0.0942, 0.9705, 0.1281, 0.9645, 0.1281, 0.9848, 0.7739, 0.09385, 0.75, 0.09211, 0.7584, 0.06098, 0.7786, 0.06262, 0.9284, 0.8365, 0.9486, 0.8371, 0.9526, 0.8893, 0.9427, 0.8893, 0.7786, 0.06262, 0.7584, 0.06098, 0.7667, 0.005924, 0.7765, 0.007022, 0.9682, 0.1221, 0.9439, 0.1224, 0.9381, 0.08564, 0.9621, 0.08506, 0.2355, 0.9222, 0.2355, 0.959, 0.1986, 0.9551, 0.1984, 0.9272, 0.7863, 0.1941, 0.7497, 0.1926, 0.7477, 0.1556, 0.7754, 0.157, 0.7683, 0.1219, 0.744, 0.1204, 0.75, 0.09211, 0.7739, 0.09385, 0.7891, 0.2461, 0.7502, 0.2441, 0.7506, 0.2204, 0.7911, 0.221, 0.4801, 0.6898, 0.4412, 0.6887, 0.4419, 0.658, 0.4824, 0.6607, 0.4824, 0.6607, 0.4419, 0.658, 0.4444, 0.6277, 0.481, 0.629, 0.784, 0.2623, 0.7486, 0.2628, 0.7502, 0.2441, 0.7891, 0.2461, 0.7911, 0.221, 0.7506, 0.2204, 0.7497, 0.1926, 0.7863, 0.1941, 0.9907, 0.2652, 0.9907, 0.311, 0.9531, 0.3076, 0.9525, 0.2645, 0.477, 0.7193, 0.4418, 0.7184, 0.4412, 0.6887, 0.4801, 0.6898, 0.784, 0.2623, 0.7911, 0.3266, 0.7483, 0.3248, 0.7486, 0.2628, 0.477, 0.7193, 0.4879, 0.7564, 0.4424, 0.7564, 0.4418, 0.7184])
me_cube.materials.append(mat_material_002)
me_cube.use_remesh_preserve_volume = False
me_cube.use_remesh_preserve_attributes = False
me_cube.use_mirror_vertex_groups = False
me_cube.update()
arm_armature = bpy.data.armatures.new('Armature')  # bones are not reproduced

# ---- objects
ob_cube = bpy.data.objects.new('Cube', me_cube)
ob_light = bpy.data.objects.new('Light', light_light)
ob_camera = bpy.data.objects.new('Camera', cam_camera)
ob_arrmature = bpy.data.objects.new('Arrmature', arm_armature)

# ---- transforms, parenting, visibility, modifiers, constraints
ob_cube.parent = ob_arrmature
ob_cube.location = (0.0, 0.0, 0.0)
ob_cube.lock_rotations_4d = False
ob_cube.empty_display_type = 'ARROWS'
ob_cube.lineart.crease_threshold = 0.0
_vg = ob_cube.vertex_groups.new(name='Hip')
for _i, _w in zip([0, 1, 2, 3, 4, 5, 6, 7, 8, 9, 23, 24, 66, 67, 68, 69, 70, 71, 124, 125, 126, 127, 128, 133, 135, 137, 162, 163, 164, 165, 167, 168, 174, 176, 193, 195, 196, 210, 211, 212, 213, 215, 216, 224, 225, 226, 227, 228, 229, 230, 231, 232, 233, 242, 243, 244, 245, 246, 247, 248, 249, 250, 251, 256, 257, 299, 300, 301, 302, 303, 304, 357, 358, 359, 360, 361, 366, 367, 369, 371, 396, 397, 398, 399, 401, 402, 408, 409, 411, 428, 429, 431, 432, 446, 447, 448, 449, 451, 452], [0.1909, 0.0924, 0.1624, 0.1706, 0.7109, 0.6816, 0.2313, 0.7134, 0.7008, 0.3493, 0.03934, 0.02776, 0.05842, 0.08022, 0.2227, 0.1823, 0.02696, 0.04977, 0.03129, 0.1527, 0.1414, 0.7384, 0.7624, 0.009477, 0.03577, 0.1741, 0.1609, 0.1176, 0.7361, 0.7621, 0.01551, 0.1654, 0.02448, 0.03379, 0.1049, 0.07123, 0.01916, 0.155, 0.2872, 0.6929, 0.7063, 0.001589, 0.2214, 0.1909, 0.09239, 0.1624, 0.1706, 0.7109, 0.6816, 0.2313, 0.7134, 0.7008, 0.3493, 0.6932, 0.1682, 0.1135, 0.648, 0.7658, 0.8729, 0.7826, 0.7694, 0.8074, 0.7277, 0.03934, 0.02776, 0.05837, 0.08022, 0.2227, 0.1823, 0.02695, 0.0498, 0.03131, 0.1527, 0.1414, 0.7384, 0.7624, 0.9995, 0.009477, 0.03576, 0.1741, 0.1609, 0.1176, 0.7361, 0.7621, 0.01551, 0.1654, 0.02448, 0.8312, 0.03376, 0.1049, 0.7052, 0.07124, 0.01918, 0.155, 0.2872, 0.6929, 0.7063, 0.001588, 0.2214]): _vg.add([_i], _w, 'REPLACE')
_vg = ob_cube.vertex_groups.new(name='Spine')
for _i, _w in zip([0, 2, 4, 5, 7, 8, 9, 10, 11, 12, 13, 14, 18, 19, 20, 22, 23, 24, 25, 26, 29, 35, 125, 127, 128, 129, 130, 133, 162, 164, 165, 166, 167, 210, 212, 213, 214, 215, 224, 226, 228, 229, 231, 232, 233, 234, 235, 236, 237, 238, 243, 244, 247, 248, 249, 250, 251, 252, 253, 254, 255, 256, 257, 258, 259, 262, 268, 358, 360, 361, 362, 363, 367, 396, 398, 399, 400, 401, 446, 448, 449, 450, 451], [0.779, 0.8149, 0.216, 0.05854, 0.2091, 0.06968, 0.0007128, 0.7031, 0.7332, 0.3714, 0.2, 0.01869, 0.8877, 0.1072, 0.09959, 0.9531, 0.9033, 0.8844, 0.9242, 0.09234, 0.1044, 0.02205, 0.8294, 0.05387, 0.1854, 0.74, 0.1433, 0.9188, 0.8191, 0.05179, 0.1853, 0.7249, 0.9106, 0.8242, 0.07452, 0.222, 0.7424, 0.9248, 0.779, 0.8149, 0.216, 0.05854, 0.2091, 0.06968, 0.000716, 0.7031, 0.7322, 0.3714, 0.1945, 0.01874, 0.8123, 0.8735, 0.04792, 0.1883, 0.002824, 0.07561, 0.2236, 0.8574, 0.6965, 0.001018, 0.9531, 0.9033, 0.8844, 0.9241, 0.09162, 0.1044, 0.02231, 0.8294, 0.05387, 0.1854, 0.7399, 0.1431, 0.9187, 0.8191, 0.05179, 0.1853, 0.7248, 0.9105, 0.8242, 0.07452, 0.222, 0.742, 0.9247]): _vg.add([_i], _w, 'REPLACE')
_vg = ob_cube.vertex_groups.new(name='chest')
for _i, _w in zip([10, 11, 12, 13, 14, 16, 17, 18, 19, 20, 21, 26, 29, 129, 130, 166, 214, 234, 235, 236, 237, 238, 240, 241, 252, 253, 254, 259, 262, 362, 363, 400, 450, 534], [0.0004304, 0.0599, 0.03252, 0.1089, 0.006659, 0.06959, 0.002875, 0.07684, 0.7625, 0.4848, 0.04434, 0.02481, 0.03604, 0.0181, 0.1532, 0.005606, 0.02077, 0.0006289, 0.06285, 0.03269, 0.1254, 0.006172, 0.0707, 0.009524, 0.007428, 0.0849, 0.1198, 0.03093, 0.03646, 0.01902, 0.1539, 0.006185, 0.02331, 0.0036]): _vg.add([_i], _w, 'REPLACE')
_vg = ob_cube.vertex_groups.new(name='Neck')
for _i, _w in zip([16, 17, 19, 20, 21, 132, 240, 241, 254, 365, 460, 462, 464, 466, 468, 469, 470, 474, 475, 476, 480, 481, 482, 483, 484, 485, 487, 488, 490, 491, 493, 494, 496, 497, 499, 500, 502, 503, 505, 506, 507, 508, 509, 510, 511, 512, 516, 517, 518, 531, 532, 533, 534, 535, 536, 537, 538, 539, 540, 541, 542, 543, 547, 548, 549, 550, 551, 552], [0.2142, 0.1939, 0.00886, 0.1065, 0.6526, 0.1347, 0.2067, 0.1697, 0.4932, 0.1453, 0.1821, 0.1806, 0.1559, 0.155, 0.1845, 0.1734, 0.1909, 0.195, 0.2079, 0.1925, 0.1073, 0.05321, 0.004399, 0.006608, 0.05193, 0.1046, 0.03041, 0.08564, 0.03747, 0.09404, 0.02796, 0.0972, 0.02206, 0.09724, 0.03185, 0.1013, 0.0516, 0.1118, 0.046, 0.1047, 0.0004164, 0.05089, 0.109, 0.1982, 0.1939, 0.1953, 0.1923, 0.1993, 0.1908, 0.535, 0.5261, 0.4712, 0.6871, 0.5212, 0.5252, 0.4823, 0.1045, 0.1104, 0.1146, 0.03821, 0.04076, 0.05146, 0.1131, 0.1062, 0.1042, 0.05044, 0.03795, 0.03592]): _vg.add([_i], _w, 'REPLACE')
_vg = ob_cube.vertex_groups.new(name='Head')
for _i, _w in zip([16, 17, 21, 132, 240, 241, 254, 365, 460, 461, 462, 463, 464, 465, 466, 467, 468, 469, 470, 471, 472, 473, 474, 475, 476, 477, 478, 479, 480, 481, 482, 483, 484, 485, 486, 487, 488, 489, 490, 491, 492, 493, 494, 495, 496, 497, 498, 499, 500, 501, 502, 503, 504, 505, 506, 507, 508, 509, 510, 511, 512, 513, 514, 515, 516, 517, 518, 519, 520, 521, 522, 523, 524, 525, 526, 527, 528, 529, 530, 531, 532, 533, 534, 535, 536, 537, 538, 539, 540, 541, 542, 543, 544, 545, 546, 547, 548, 549, 550, 551, 552, 553, 554, 555], [0.06776, 0.06117, 0.07183, 0.04981, 0.06919, 0.05145, 0.0755, 0.05561, 0.7119, 0.9712, 0.7139, 0.9658, 0.7754, 0.9782, 0.7774, 0.9808, 0.7062, 0.7334, 0.6978, 0.9748, 0.9769, 0.9729, 0.7363, 0.7442, 0.7315, 0.9849, 0.9874, 0.9843, 0.8311, 0.9167, 0.9576, 0.9559, 0.9187, 0.8354, 0.9715, 0.9426, 0.8777, 0.9691, 0.9377, 0.8657, 0.9761, 0.9461, 0.8657, 0.9795, 0.9522, 0.8754, 0.9751, 0.944, 0.8629, 0.9614, 0.919, 0.8239, 0.9645, 0.925, 0.8372, 0.9605, 0.92, 0.8276, 0.7083, 0.7079, 0.6983, 0.9745, 0.9813, 0.9822, 0.7001, 0.7013, 0.7185, 0.9816, 0.9816, 0.9766, 0.9814, 0.9908, 0.9907, 0.9879, 0.9994, 0.9939, 0.9851, 0.9908, 0.9904, 0.2136, 0.2061, 0.2362, 0.1812, 0.2317, 0.2045, 0.2234, 0.8465, 0.834, 0.8221, 0.9353, 0.9316, 0.9204, 0.9708, 0.9701, 0.9633, 0.825, 0.8398, 0.8467, 0.9221, 0.9336, 0.9369, 0.9627, 0.9705, 0.9718]): _vg.add([_i], _w, 'REPLACE')
_vg = ob_cube.vertex_groups.new(name='Shoulder.L')
for _i, _w in zip([10, 11, 12, 13, 14, 15, 16, 17, 19, 20, 21, 26, 27, 28, 29, 30, 31, 32, 33, 34, 35, 40, 129, 130, 131, 132, 166, 214, 240, 253, 254, 462, 466, 468, 469, 476, 485, 488, 494, 509, 510, 511, 512, 531, 532, 533, 534, 547, 548, 549, 583, 584, 585, 587], [0.08526, 0.1226, 0.2064, 0.4751, 0.8278, 0.9227, 0.5859, 0.6879, 0.03262, 0.1313, 0.1073, 0.535, 0.1853, 0.7193, 0.1368, 0.08795, 0.466, 0.06369, 0.1394, 0.006893, 0.04738, 0.0348, 0.07868, 0.2626, 0.9742, 0.7903, 0.07085, 0.1177, 0.02007, 0.05768, 0.1399, 0.087, 0.05364, 0.08074, 0.02729, 0.05596, 0.04557, 0.006966, 0.001648, 0.03767, 0.07839, 0.08806, 0.09354, 0.2084, 0.2506, 0.2524, 0.04772, 0.05291, 0.0445, 0.03174, 0.06905, 0.5006, 0.08534, 0.009118]): _vg.add([_i], _w, 'REPLACE')
_vg = ob_cube.vertex_groups.new(name='UpperArm.L')
for _i, _w in zip([10, 11, 12, 13, 14, 15, 24, 26, 27, 28, 29, 30, 31, 32, 33, 34, 35, 36, 37, 38, 39, 40, 41, 42, 43, 44, 45, 46, 47, 48, 49, 51, 60, 61, 62, 63, 129, 130, 166, 167, 214, 253, 583, 584, 585, 586, 587, 588, 589, 590, 591, 592, 593, 595, 600, 601], [0.153, 0.07032, 0.3464, 0.1988, 0.07896, 0.007489, 0.02363, 0.3296, 0.7966, 0.2552, 0.7083, 0.8896, 0.5093, 0.9262, 0.8241, 0.9598, 0.8971, 0.981, 0.9754, 0.9808, 0.9843, 0.9434, 0.9666, 0.9827, 0.9722, 0.9238, 0.9261, 0.9084, 0.9596, 0.0562, 0.06118, 0.07279, 0.4557, 0.6859, 0.1566, 0.447, 0.1327, 0.4343, 0.1586, 0.005144, 0.09256, 0.02443, 0.9269, 0.4987, 0.8918, 0.9782, 0.9573, 0.9896, 0.9905, 0.9914, 0.985, 0.9371, 0.9395, 0.01948, 0.08004, 0.1747]): _vg.add([_i], _w, 'REPLACE')
_vg = ob_cube.vertex_groups.new(name='LowerArm.L')
for _i, _w in zip([44, 45, 46, 47, 48, 49, 50, 51, 54, 56, 57, 58, 59, 60, 61, 62, 63, 592, 593, 594, 595, 598, 599, 600, 601], [0.07537, 0.07232, 0.09092, 0.02834, 0.9405, 0.9351, 0.9722, 0.9218, 0.002309, 0.966, 0.9545, 0.9526, 0.9648, 0.5439, 0.3134, 0.8428, 0.5527, 0.06262, 0.06005, 0.9865, 0.9621, 0.9667, 0.9744, 0.9198, 0.825]): _vg.add([_i], _w, 'REPLACE')
_vg = ob_cube.vertex_groups.new(name='Hand.L')
for _i, _w in zip([52, 53, 54, 55, 57, 108, 109, 110, 111, 114, 115, 596, 597, 602], [0.8813, 0.1943, 0.8755, 0.202, 0.02166, 0.5147, 0.05742, 0.8048, 0.09361, 0.05486, 0.009161, 0.95, 0.7237, 0.8977]): _vg.add([_i], _w, 'REPLACE')
_vg = ob_cube.vertex_groups.new(name='Finger01.L')
for _i, _w in zip([108, 109, 112, 113, 114, 115, 116, 117, 602, 604, 605], [0.422, 0.0629, 0.4942, 0.6601, 0.1241, 0.007547, 0.03227, 0.09531, 0.05961, 0.4522, 0.07775]): _vg.add([_i], _w, 'REPLACE')
_vg = ob_cube.vertex_groups.new(name='Finger02.L')
for _i, _w in zip([110, 111, 112, 113, 114, 115, 116, 117, 118, 119, 603, 604, 605, 606, 607], [0.07252, 0.07669, 0.4846, 0.2376, 0.8033, 0.8468, 0.9548, 0.8889, 0.9795, 0.9756, 0.02012, 0.5246, 0.8515, 0.9884, 0.9815]): _vg.add([_i], _w, 'REPLACE')
_vg = ob_cube.vertex_groups.new(name='Thumb.L')
for _i, _w in zip([52, 53, 54, 55, 58, 108, 109, 110, 111, 113, 115, 120, 121, 122, 123, 596, 597, 603, 605, 608, 609], [0.07866, 0.7803, 0.09226, 0.776, 0.006656, 0.04178, 0.8608, 0.09821, 0.8217, 0.09375, 0.09454, 0.9804, 0.99, 0.9976, 0.9965, 0.008529, 0.2633, 0.9422, 0.06563, 0.9913, 0.9979]): _vg.add([_i], _w, 'REPLACE')
_vg = ob_cube.vertex_groups.new(name='Shoulder.R')
for _i, _w in zip([16, 19, 20, 21, 234, 235, 236, 237, 238, 239, 240, 241, 253, 254, 259, 260, 261, 262, 263, 264, 265, 266, 267, 268, 273, 362, 363, 364, 365, 400, 450, 460, 464, 469, 470, 474, 480, 491, 503, 506, 516, 517, 518, 534, 535, 536, 537, 538, 539, 540, 556, 557, 558, 560], [0.01935, 0.02895, 0.1316, 0.1125, 0.08531, 0.1228, 0.2066, 0.4778, 0.8285, 0.8984, 0.591, 0.7268, 0.05775, 0.1377, 0.5323, 0.1841, 0.7139, 0.137, 0.0882, 0.4663, 0.06317, 0.1381, 0.007149, 0.0478, 0.03375, 0.07858, 0.2622, 0.9739, 0.7674, 0.07082, 0.1174, 0.089, 0.05613, 0.03998, 0.08443, 0.0481, 0.05013, 0.01435, 0.04248, 0.006038, 0.09407, 0.09024, 0.07752, 0.04599, 0.2067, 0.2515, 0.2578, 0.03325, 0.0485, 0.05452, 0.06949, 0.5007, 0.08641, 0.009542]): _vg.add([_i], _w, 'REPLACE')
_vg = ob_cube.vertex_groups.new(name='UpperArm.R')
for _i, _w in zip([234, 235, 236, 237, 238, 239, 253, 257, 259, 260, 261, 262, 263, 264, 265, 266, 267, 268, 269, 270, 271, 272, 273, 274, 275, 276, 277, 278, 279, 280, 281, 282, 284, 293, 294, 295, 296, 362, 363, 400, 401, 450, 556, 557, 558, 559, 560, 561, 562, 563, 564, 565, 566, 568, 573, 574], [0.153, 0.06989, 0.3464, 0.1952, 0.07911, 0.03258, 0.0244, 0.02362, 0.3314, 0.7974, 0.259, 0.7081, 0.8894, 0.5092, 0.9267, 0.8253, 0.9596, 0.8967, 0.9811, 0.9756, 0.9807, 0.9842, 0.9439, 0.9664, 0.9825, 0.9724, 0.9238, 0.926, 0.9081, 0.9599, 0.05575, 0.06088, 0.07362, 0.4543, 0.6902, 0.1569, 0.4453, 0.1327, 0.4345, 0.1586, 0.005144, 0.09268, 0.9264, 0.4986, 0.8907, 0.9781, 0.9572, 0.9896, 0.9905, 0.9914, 0.985, 0.9373, 0.9397, 0.02015, 0.0823, 0.1762]): _vg.add([_i], _w, 'REPLACE')
_vg = ob_cube.vertex_groups.new(name='LowerArm.R')
for _i, _w in zip([277, 278, 279, 280, 281, 282, 283, 284, 287, 289, 290, 291, 292, 293, 294, 295, 296, 565, 566, 567, 568, 571, 572, 573, 574], [0.07536, 0.0724, 0.09118, 0.02756, 0.9409, 0.9355, 0.972, 0.9209, 0.002198, 0.9663, 0.9543, 0.9523, 0.965, 0.5453, 0.3091, 0.8425, 0.5544, 0.06249, 0.0599, 0.9862, 0.9618, 0.9669, 0.9745, 0.9176, 0.8235]): _vg.add([_i], _w, 'REPLACE')
_vg = ob_cube.vertex_groups.new(name='Hand.R')
for _i, _w in zip([285, 286, 287, 288, 290, 341, 342, 343, 344, 347, 348, 569, 570, 575], [0.8816, 0.1987, 0.8756, 0.1979, 0.0219, 0.5161, 0.0584, 0.8053, 0.09272, 0.05518, 0.009006, 0.9502, 0.7246, 0.8994]): _vg.add([_i], _w, 'REPLACE')
_vg = ob_cube.vertex_groups.new(name='Finger01.R')
for _i, _w in zip([341, 342, 345, 346, 347, 348, 349, 350, 575, 577, 578], [0.4202, 0.06252, 0.494, 0.6563, 0.1207, 0.005947, 0.03171, 0.09431, 0.05927, 0.4535, 0.07822]): _vg.add([_i], _w, 'REPLACE')
_vg = ob_cube.vertex_groups.new(name='Finger02.R')
for _i, _w in zip([343, 344, 345, 346, 347, 348, 349, 350, 351, 352, 576, 577, 578, 579, 580], [0.07288, 0.07696, 0.4847, 0.2417, 0.8063, 0.8474, 0.9551, 0.89, 0.9797, 0.9757, 0.01796, 0.5237, 0.8521, 0.9885, 0.9815]): _vg.add([_i], _w, 'REPLACE')
_vg = ob_cube.vertex_groups.new(name='Thumb.R')
for _i, _w in zip([285, 286, 287, 288, 291, 341, 342, 343, 344, 346, 348, 353, 354, 355, 356, 569, 570, 576, 578, 581, 582], [0.07851, 0.7758, 0.09225, 0.7801, 0.007034, 0.04244, 0.86, 0.09795, 0.8225, 0.09349, 0.09472, 0.98, 0.99, 0.9978, 0.9965, 0.00833, 0.2625, 0.9439, 0.06474, 0.9909, 0.9979]): _vg.add([_i], _w, 'REPLACE')
_vg = ob_cube.vertex_groups.new(name='UpperLeg.L')
for _i, _w in zip([1, 3, 4, 5, 6, 7, 8, 9, 64, 65, 66, 67, 68, 69, 70, 71, 72, 73, 74, 75, 76, 77, 78, 79, 80, 81, 82, 83, 84, 85, 86, 87, 124, 126, 127, 128, 134, 135, 136, 137, 138, 139, 140, 141, 142, 143, 144, 145, 163, 164, 165, 168, 169, 170, 171, 174, 175, 176, 177, 178, 179, 180, 181, 182, 193, 194, 195, 196, 197, 198, 199, 200, 201, 211, 212, 213, 216, 217, 218, 219, 233, 242, 245, 246, 247, 249, 250, 301, 302, 409, 429, 452], [0.8891, 0.7996, 0.06412, 0.2459, 0.7364, 0.06443, 0.2059, 0.5978, 0.9778, 0.9769, 0.9243, 0.9015, 0.7305, 0.7704, 0.952, 0.941, 0.06454, 0.1247, 0.07152, 0.1322, 0.9814, 0.9688, 0.8834, 0.8839, 0.9657, 0.963, 0.9803, 0.9644, 0.8776, 0.8841, 0.9636, 0.968, 0.9538, 0.8446, 0.2029, 0.04636, 0.992, 0.9506, 0.9843, 0.8118, 0.05045, 0.05445, 0.9818, 0.9791, 0.9062, 0.9914, 0.9811, 0.9071, 0.8709, 0.2077, 0.04715, 0.8128, 0.9812, 0.9767, 0.8989, 0.9574, 0.9914, 0.9505, 0.9827, 0.03595, 0.04137, 0.9904, 0.978, 0.9004, 0.8786, 0.9832, 0.9144, 0.959, 0.1136, 0.1172, 0.9851, 0.9732, 0.8919, 0.6735, 0.2194, 0.06335, 0.7416, 0.9695, 0.9708, 0.8944, 0.004386, 0.1501, 0.1739, 0.1101, 0.02735, 0.102, 0.05823, 0.03788, 0.03996, 0.08413, 0.146, 0.02048]): _vg.add([_i], _w, 'REPLACE')
_vg = ob_cube.vertex_groups.new(name='LowerLeg.L')
for _i, _w in zip([72, 73, 74, 75, 77, 78, 79, 80, 83, 84, 85, 86, 88, 89, 90, 91, 92, 93, 94, 95, 96, 97, 98, 99, 100, 101, 102, 103, 105, 107, 138, 139, 142, 145, 146, 147, 148, 149, 150, 151, 152, 153, 154, 155, 156, 159, 160, 161, 171, 172, 173, 178, 179, 182, 183, 184, 185, 186, 187, 188, 197, 198, 200, 201, 202, 203, 204, 205, 206, 207, 208, 209, 219, 220, 221, 222, 223], [0.9353, 0.8749, 0.9283, 0.8673, 0.00668, 0.116, 0.1146, 0.00225, 0.01542, 0.1216, 0.1145, 0.00918, 0.9799, 0.9858, 0.9842, 0.9868, 0.0661, 0.521, 0.06671, 0.5193, 0.9773, 0.9758, 0.9919, 0.9929, 0.8395, 0.9385, 0.9382, 0.8526, 0.3267, 0.3039, 0.9494, 0.9454, 0.09318, 0.09265, 0.9886, 0.9921, 0.07465, 0.07342, 0.9936, 0.9914, 0.9476, 0.9333, 0.03376, 0.02935, 0.3933, 0.392, 0.0329, 0.04741, 0.1003, 0.9951, 0.9218, 0.9569, 0.9542, 0.09928, 0.9875, 0.9909, 0.06527, 0.06732, 0.9929, 0.9093, 0.8861, 0.8824, 4.799e-05, 0.1077, 0.9865, 0.9877, 0.4795, 0.4843, 0.9807, 0.9459, 0.1696, 0.1578, 0.1046, 0.9805, 0.9436, 0.2403, 0.2319]): _vg.add([_i], _w, 'REPLACE')
_vg = ob_cube.vertex_groups.new(name='Foot.L')
for _i, _w in zip([92, 93, 94, 95, 100, 101, 102, 103, 104, 105, 106, 107, 148, 149, 152, 153, 154, 155, 156, 157, 158, 159, 160, 161, 173, 185, 186, 188, 189, 190, 191, 192, 204, 205, 207, 208, 209, 221, 222, 223], [0.7915, 0.4785, 0.8106, 0.4802, 0.1427, 0.06125, 0.0613, 0.1372, 0.04828, 0.6669, 0.07123, 0.689, 0.9238, 0.9224, 0.05136, 0.06821, 0.9237, 0.9231, 0.6034, 0.2009, 0.2436, 0.6038, 0.924, 0.933, 0.07609, 0.932, 0.9177, 0.09398, 0.8838, 0.8584, 0.9295, 0.8778, 0.5201, 0.5151, 0.05428, 0.8184, 0.8299, 0.05589, 0.75, 0.7618]): _vg.add([_i], _w, 'REPLACE')
_vg = ob_cube.vertex_groups.new(name='Toes.L')
for _i, _w in zip([92, 94, 104, 106, 154, 155, 157, 158, 160, 189, 190, 191, 192], [0.1424, 0.1227, 0.9499, 0.9273, 0.0189, 0.02438, 0.7915, 0.7482, 0.01916, 0.1076, 0.1332, 0.04921, 0.1062]): _vg.add([_i], _w, 'REPLACE')
_vg = ob_cube.vertex_groups.new(name='UpperLeg.R')
for _i, _w in zip([9, 68, 69, 216, 225, 227, 228, 229, 230, 231, 232, 233, 242, 245, 246, 247, 249, 250, 297, 298, 299, 300, 301, 302, 303, 304, 305, 306, 307, 308, 309, 310, 311, 312, 313, 314, 315, 316, 317, 318, 319, 320, 357, 359, 360, 361, 368, 369, 370, 371, 372, 373, 374, 375, 376, 377, 378, 379, 397, 398, 399, 402, 403, 404, 405, 408, 409, 410, 411, 412, 413, 414, 415, 416, 417, 428, 429, 430, 431, 432, 433, 434, 435, 436, 437, 447, 448, 449, 452, 453, 454, 455], [0.004378, 0.03787, 0.03997, 0.02047, 0.8891, 0.7996, 0.06412, 0.246, 0.7365, 0.06443, 0.2058, 0.5978, 0.1501, 0.1739, 0.1101, 0.02735, 0.102, 0.05823, 0.9779, 0.9771, 0.9242, 0.9014, 0.7305, 0.7704, 0.952, 0.941, 0.06147, 0.1242, 0.07512, 0.133, 0.9818, 0.97, 0.8864, 0.8809, 0.9645, 0.9626, 0.9806, 0.9652, 0.8795, 0.882, 0.9623, 0.9677, 0.9538, 0.8445, 0.2029, 0.04635, 0.9921, 0.9505, 0.9843, 0.8118, 0.04215, 0.05921, 0.9813, 0.9774, 0.9008, 0.9918, 0.9826, 0.9125, 0.8709, 0.2077, 0.04715, 0.8129, 0.9808, 0.975, 0.8944, 0.9574, 0.08413, 0.9915, 0.9504, 0.9827, 0.02619, 0.05089, 0.9908, 0.9795, 0.905, 0.8786, 0.1459, 0.9833, 0.9143, 0.9591, 0.1124, 0.1188, 0.9856, 0.9746, 0.8959, 0.6734, 0.2194, 0.06335, 0.7415, 0.9691, 0.9693, 0.8902]): _vg.add([_i], _w, 'REPLACE')
_vg = ob_cube.vertex_groups.new(name='LowerLeg.R')
for _i, _w in zip([305, 306, 307, 308, 310, 311, 312, 313, 316, 317, 318, 319, 321, 322, 323, 324, 325, 326, 327, 328, 329, 330, 331, 332, 333, 334, 335, 336, 338, 340, 372, 373, 376, 379, 380, 381, 382, 383, 384, 385, 386, 387, 388, 389, 390, 393, 394, 395, 405, 406, 407, 413, 414, 417, 418, 419, 420, 421, 422, 423, 433, 434, 437, 438, 439, 440, 441, 442, 443, 444, 445, 455, 456, 457, 458, 459], [0.9384, 0.8753, 0.9247, 0.8665, 0.004055, 0.113, 0.1176, 0.004459, 0.01365, 0.1197, 0.1165, 0.01141, 0.9798, 0.9859, 0.9842, 0.9867, 0.06609, 0.521, 0.06668, 0.5193, 0.9777, 0.9753, 0.9925, 0.9924, 0.8396, 0.9385, 0.9382, 0.8526, 0.3267, 0.3039, 0.9538, 0.9407, 0.09846, 0.08725, 0.9887, 0.992, 0.07464, 0.07336, 0.9928, 0.9922, 0.9477, 0.9333, 0.03378, 0.02935, 0.3933, 0.392, 0.03294, 0.04739, 0.1048, 0.9943, 0.9218, 0.9618, 0.949, 0.09468, 0.9875, 0.9909, 0.06525, 0.06727, 0.9937, 0.9093, 0.8872, 0.8809, 0.1037, 0.9866, 0.9876, 0.4795, 0.4843, 0.9813, 0.9459, 0.1696, 0.1578, 0.1087, 0.9799, 0.9436, 0.2403, 0.232]): _vg.add([_i], _w, 'REPLACE')
_vg = ob_cube.vertex_groups.new(name='Foot.R')
for _i, _w in zip([325, 326, 327, 328, 333, 334, 335, 336, 337, 338, 339, 340, 382, 383, 386, 387, 388, 389, 390, 391, 392, 393, 394, 395, 407, 420, 421, 423, 424, 425, 426, 427, 440, 441, 443, 444, 445, 457, 458, 459], [0.7915, 0.4785, 0.8107, 0.4802, 0.1427, 0.06127, 0.06132, 0.1372, 0.04835, 0.6669, 0.07117, 0.6891, 0.9238, 0.9225, 0.05134, 0.06821, 0.9236, 0.9231, 0.6034, 0.2008, 0.2437, 0.6038, 0.9239, 0.9331, 0.07605, 0.932, 0.9178, 0.09396, 0.8838, 0.8584, 0.9295, 0.8778, 0.5201, 0.5152, 0.0543, 0.8184, 0.8299, 0.0559, 0.7499, 0.7618]): _vg.add([_i], _w, 'REPLACE')
_vg = ob_cube.vertex_groups.new(name='Toes.R')
for _i, _w in zip([66, 85, 86, 87, 106, 299, 305, 307, 312, 317, 318, 319, 320, 321, 323, 324, 325, 327, 328, 331, 332, 333, 335, 336, 337, 339, 340, 373, 375, 376, 380, 381, 382, 383, 386, 387, 388, 389, 390, 391, 392, 394, 395, 405, 406, 407, 413, 414, 417, 418, 419, 420, 421, 422, 423, 424, 425, 426, 427, 439, 441, 444, 445, 455, 457, 458, 459], [0.0, 0.0, 0.0, 0.0, 0.0, 0.0, 0.0, 0.0, 0.0, 0.0, 0.0, 0.0, 0.0, 0.0, 0.0, 0.0, 0.0, 0.0, 0.0, 0.0, 0.0, 0.0, 0.0, 0.0, 0.0, 0.0, 0.0, 0.0, 0.0, 0.0, 0.0, 0.0, 0.0, 0.0, 0.0, 0.0, 0.0, 0.0, 0.0, 0.0, 0.0, 0.0, 0.0, 0.0, 0.0, 0.0, 0.0, 0.0, 0.0, 0.0, 0.0, 0.0, 0.0, 0.0, 0.0, 0.0, 0.0, 0.0, 0.0, 0.0, 0.0, 0.0, 0.0, 0.0, 0.0, 0.0, 0.0]): _vg.add([_i], _w, 'REPLACE')
_m = ob_cube.modifiers.new('Armature', 'ARMATURE')
_m.object = ob_arrmature
_m.use_deform_preserve_volume = True
ob_light.location = (4.076, 1.005, 5.904)
ob_light.rotation_euler = (0.6503, 0.05522, 1.866)
ob_light.lock_rotations_4d = False
ob_light.empty_display_type = 'ARROWS'
ob_light.color = (0.0, 0.0, 0.0, 0.0)
ob_light.lineart.crease_threshold = 0.0
ob_camera.location = (7.359, -6.926, 4.958)
ob_camera.rotation_euler = (1.109, 0.0, 0.8149)
ob_camera.lock_rotations_4d = False
ob_camera.empty_display_type = 'ARROWS'
ob_camera.color = (0.0, 0.0, 0.0, 0.0)
ob_camera.display_type = 'WIRE'
ob_camera.lineart.crease_threshold = 0.0
ob_arrmature.location = (0.0, 0.0, 0.0)
ob_arrmature.lineart.crease_threshold = 0.0

# ---- collection membership
col_collection.objects.link(ob_cube)
col_collection.objects.link(ob_light)
col_collection.objects.link(ob_camera)
col_collection.objects.link(ob_arrmature)

# ---- scene / render settings (as saved in the file)
scene.camera = ob_camera
scene.frame_start = 1; scene.frame_end = 10; scene.frame_set(1)
scene.render.engine = 'BLENDER_EEVEE_NEXT'
scene.cycles.use_denoising = False
scene.cycles.samples = 128
scene.cycles.sampling_pattern = 'TABULATED_SOBOL'
scene.cycles.use_adaptive_sampling = False
scene.cycles.use_light_tree = False
scene.view_settings.view_transform = 'Filmic'
bpy.context.view_layer.update()
